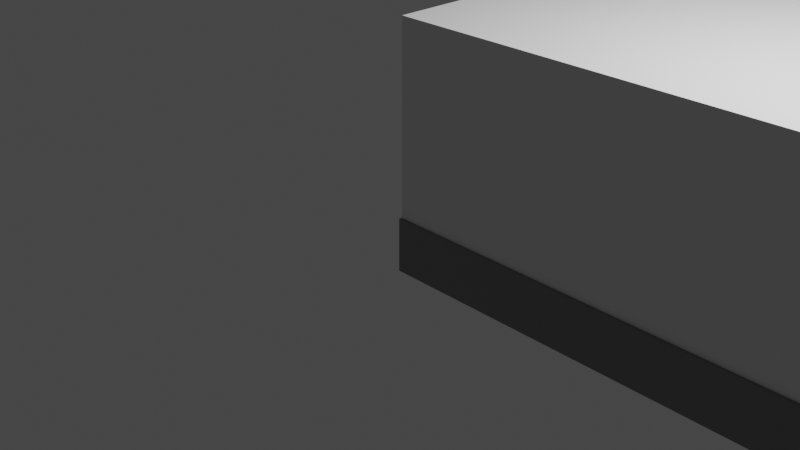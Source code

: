 # Source: tg_fasanengarten_7_1.blend  (saved by Blender 2.80.75; exported with 4.5.12 LTS)
import bpy
from mathutils import Matrix  # noqa: F401  (used for matrix-valued properties, if any)

bpy.ops.wm.read_factory_settings(use_empty=True)
scene = bpy.context.scene
scene.name = 'Scene'

# ---- collections
col_collection = bpy.data.collections.new('Collection'); scene.collection.children.link(col_collection)

# ---- materials (node trees are filled in below, after node groups)
mat_material = bpy.data.materials.new('Material')
mat_material.use_transparent_shadow = False
mat_material.diffuse_color = (1.0, 1.0, 1.0, 1.0)
mat_material_001 = bpy.data.materials.new('Material.001')
mat_material_001.use_transparent_shadow = False
mat_material_001.diffuse_color = (0.214, 0.214, 0.214, 1.0)

# ---- material node trees
mat_material.use_nodes = True; mat_material.node_tree.nodes.clear()
_N = mat_material.node_tree.nodes; _L = mat_material.node_tree.links
n0 = _N.new('ShaderNodeOutputMaterial'); n0.name = 'Material Output'; n0.location = (300, 300)
n1 = _N.new('ShaderNodeBsdfPrincipled'); n1.name = 'Principled BSDF'; n1.location = (10, 300)
n1.distribution = 'GGX'
n1.subsurface_method = 'BURLEY'
n1.inputs[0].default_value = (1.0, 1.0, 1.0, 1.0)
n1.inputs[3].default_value = 1.45
n1.inputs[27].default_value = (0.0, 0.0, 0.0, 1.0)
n1.inputs[28].default_value = 1.0
_L.new(n1.outputs[0], n0.inputs[0])
n0.is_active_output = True
mat_material_001.use_nodes = True; mat_material_001.node_tree.nodes.clear()
_N = mat_material_001.node_tree.nodes; _L = mat_material_001.node_tree.links
n0 = _N.new('ShaderNodeOutputMaterial'); n0.name = 'Material Output'; n0.location = (300, 300)
n1 = _N.new('ShaderNodeBsdfPrincipled'); n1.name = 'Principled BSDF'; n1.location = (10, 300)
n1.distribution = 'GGX'
n1.subsurface_method = 'BURLEY'
n1.inputs[0].default_value = (0.214, 0.214, 0.214, 1.0)
n1.inputs[3].default_value = 1.45
n1.inputs[27].default_value = (0.0, 0.0, 0.0, 1.0)
n1.inputs[28].default_value = 1.0
_L.new(n1.outputs[0], n0.inputs[0])
n0.is_active_output = True

# ---- world
world_world = bpy.data.worlds.new('World'); scene.world = world_world
world_world.use_nodes = True; world_world.node_tree.nodes.clear()
_N = world_world.node_tree.nodes; _L = world_world.node_tree.links
n0 = _N.new('ShaderNodeOutputWorld'); n0.name = 'World Output'; n0.location = (300, 300)
n1 = _N.new('ShaderNodeBackground'); n1.name = 'Background'; n1.location = (10, 300)
n1.inputs[0].default_value = (0.05088, 0.05088, 0.05088, 1.0)
_L.new(n1.outputs[0], n0.inputs[0])
n0.is_active_output = True
world_world.color = (0.05088, 0.05088, 0.05088)
world_world.use_sun_shadow = False
world_world.sun_shadow_jitter_overblur = 0.0

# ---- cameras
cam_camera = bpy.data.cameras.new('Camera')
cam_camera.clip_end = 100.0
cam_camera.ortho_scale = 7.314

# ---- lights
light_light = bpy.data.lights.new('Light', 'POINT')
light_light.transmission_factor = 0.0
light_light.energy = 1000.0
light_light.shadow_soft_size = 0.1
light_light.shadow_maximum_resolution = 0.006
light_light.use_absolute_resolution = True

# ---- meshes
me_plane = bpy.data.meshes.new('Plane')
me_plane.from_pydata([(-1.0, -1.0, 0.0), (1.0, -1.0, 0.0), (-1.0, 1.0, 0.0), (1.0, 1.0, 0.0), (-0.9453, -0.7931, 0.0), (-0.7628, 1.0, 0.0), (-0.7628, -0.9855, 0.0), (-0.7628, -0.7931, 0.0), (0.9781, -0.9855, 0.0), (0.9781, -0.2922, 0.0), (0.9453, 0.9855, 0.0), (0.9453, -0.2922, 0.0), (-0.9453, 0.7931, 0.0), (-0.7628, 0.7931, 0.0), (-1.0, 0.7931, 0.0), (-0.4124, 0.9855, 0.0), (0.4599, 0.7132, 0.0), (-0.7628, 0.882, 0.0), (-0.4124, 0.8548, 0.0), (0.4599, 0.8439, 0.0), (-0.4124, 1.0, 0.0), (-0.4124, 0.9855, 0.0), (-0.4124, 0.8548, 0.0), (-0.5073, 0.7604, 0.0), (-0.5073, 0.7024, 0.0), (0.5073, 0.9855, 0.0), (0.5073, 0.8439, 0.0), (0.4599, 0.7132, 0.0), (0.4599, 0.7024, 0.0), (-0.3248, 0.5554, 0.0), (-0.3102, 0.5554, 0.0), (0.3102, 0.5554, 0.0), (0.3248, 0.5554, 0.0), (-0.3248, 0.4973, 0.0), (-0.3102, 0.4973, 0.0), (0.3102, 0.4973, 0.0), (0.3248, 0.4973, 0.0), (-0.3248, 0.3884, 0.0), (-0.3102, 0.3884, 0.0), (0.3102, 0.3884, 0.0), (0.3248, 0.3884, 0.0), (-0.3248, 0.3303, 0.0), (-0.3102, 0.3303, 0.0), (0.3102, 0.3303, 0.0), (0.3248, 0.3303, 0.0), (-0.3248, 0.2214, 0.0), (-0.3102, 0.2214, 0.0), (0.3102, 0.2214, 0.0), (0.3248, 0.2214, 0.0), (-0.3248, 0.1633, 0.0), (-0.3102, 0.1633, 0.0), (0.3102, 0.1633, 0.0), (0.3248, 0.1633, 0.0), (-0.3248, 0.05445, 0.0), (-0.3102, 0.05445, 0.0), (0.3102, 0.05445, 0.0), (0.3248, 0.05445, 0.0), (-0.3248, -0.00363, 0.0), (-0.3102, -0.00363, 0.0), (0.3102, -0.00363, 0.0), (0.3248, -0.00363, 0.0), (-0.3248, -0.1125, 0.0), (-0.3102, -0.1125, 0.0), (0.3102, -0.1125, 0.0), (0.3248, -0.1125, 0.0), (-0.3248, -0.1706, 0.0), (-0.3102, -0.1706, 0.0), (0.3102, -0.1706, 0.0), (0.3248, -0.1706, 0.0), (-0.3248, -0.2795, 0.0), (-0.3102, -0.2795, 0.0), (0.3102, -0.2795, 0.0), (0.3248, -0.2795, 0.0), (-0.3248, -0.3376, 0.0), (-0.3102, -0.3376, 0.0), (0.3102, -0.3376, 0.0), (0.3248, -0.3376, 0.0), (-0.3248, -0.4465, 0.0), (-0.3102, -0.4465, 0.0), (0.3102, -0.4465, 0.0), (0.3248, -0.4465, 0.0), (-0.3248, -0.5045, 0.0), (-0.3102, -0.5045, 0.0), (0.3102, -0.5045, 0.0), (0.3248, -0.5045, 0.0), (-0.3248, -0.6134, 0.0), (-0.3102, -0.6134, 0.0), (0.3102, -0.6134, 0.0), (0.3248, -0.6134, 0.0), (-0.3248, -0.6715, 0.0), (-0.3102, -0.6715, 0.0), (0.3102, -0.6715, 0.0), (0.3248, -0.6715, 0.0), (-0.3248, -0.7804, 0.0), (-0.3102, -0.7804, 0.0), (0.3102, -0.7804, 0.0), (0.3248, -0.7804, 0.0), (-0.3248, -0.8385, 0.0), (-0.3102, -0.8385, 0.0), (0.3102, -0.8385, 0.0), (0.3248, -0.8385, 0.0), (-0.6715, 0.882, 0.0), (-0.6535, 0.8971, 0.0), (-0.6602, 0.8915, 0.0), (-0.5867, 0.9421, 0.0), (-0.5944, 0.938, 0.0), (-0.6026, 0.9333, 0.0), (-0.61, 0.9287, 0.0), (-0.6239, 0.9197, 0.0), (-0.631, 0.9147, 0.0), (-0.6386, 0.9091, 0.0), (-0.6454, 0.9038, 0.0), (-0.4833, 0.9782, 0.0), (-0.4919, 0.9765, 0.0), (-0.5011, 0.9744, 0.0), (-0.5095, 0.9722, 0.0), (-0.4351, 0.9846, 0.0), (-0.449, 0.9833, 0.0), (-0.4584, 0.9822, 0.0), (-0.467, 0.981, 0.0), (-0.5159, 0.9704, 0.0), (-0.5242, 0.9678, 0.0), (-0.5331, 0.9647, 0.0), (-0.5413, 0.9617, 0.0), (-0.5568, 0.9557, 0.0), (-0.5648, 0.9523, 0.0), (-0.5735, 0.9485, 0.0), (-0.5813, 0.9448, 0.0), (-0.5061, 0.7702, 0.0), (-0.5038, 0.7784, 0.0), (-0.4327, 0.851, 0.0), (-0.4237, 0.8534, 0.0), (-0.4856, 0.8155, 0.0), (-0.4807, 0.8217, 0.0), (-0.4745, 0.8279, 0.0), (-0.4684, 0.833, 0.0), (-0.4958, 0.799, 0.0), (-0.492, 0.806, 0.0), (-0.4993, 0.791, 0.0), (-0.5021, 0.7836, 0.0), (-0.4463, 0.8454, 0.0), (-0.439, 0.8485, 0.0), (-0.4612, 0.8379, 0.0), (-0.4543, 0.8418, 0.0), (-0.7628, 1.0, 2.1), (-1.0, 1.0, 2.1), (-0.7628, -0.7931, 2.1), (-0.9453, -0.7931, 2.1), (0.9781, -0.2922, 2.1), (0.9453, -0.2922, 2.1), (-0.7628, 0.7931, 2.1), (-0.9453, 0.7931, 2.1), (0.5068, 0.8548, 2.1), (0.5068, 0.9855, 2.1), (0.4599, 0.7132, 2.1), (-0.4491, 0.7132, 2.1), (-1.0, 0.7931, 2.1), (-0.7628, 0.882, 2.1), (-0.4491, 0.8439, 2.1), (0.5073, 0.8439, 2.1), (-0.4124, 0.9855, 2.1), (-0.4124, 0.8548, 2.1), (0.9781, -0.9855, 2.1), (-0.7628, -0.9855, 2.1), (0.4599, 0.7024, 2.1), (-0.5073, 0.7024, 2.1), (-0.5073, 0.7604, 2.1), (-0.4124, 1.0, 2.1), (0.9453, 0.9855, 2.1), (0.5073, 0.9855, 2.1), (1.0, 1.0, 2.1), (-1.0, -1.0, 2.1), (1.0, -1.0, 2.1), (-0.3248, 0.4973, 2.1), (-0.3248, 0.5554, 2.1), (-0.3102, 0.4973, 2.1), (-0.3102, 0.5554, 2.1), (0.3102, 0.4973, 2.1), (0.3102, 0.5554, 2.1), (0.3248, 0.4973, 2.1), (0.3248, 0.5554, 2.1), (-0.3248, 0.3303, 2.1), (-0.3248, 0.3884, 2.1), (-0.3102, 0.3303, 2.1), (-0.3102, 0.3884, 2.1), (0.3102, 0.3303, 2.1), (0.3102, 0.3884, 2.1), (0.3248, 0.3303, 2.1), (0.3248, 0.3884, 2.1), (-0.3248, 0.1633, 2.1), (-0.3248, 0.2214, 2.1), (-0.3102, 0.1633, 2.1), (-0.3102, 0.2214, 2.1), (0.3102, 0.1633, 2.1), (0.3102, 0.2214, 2.1), (0.3248, 0.1633, 2.1), (0.3248, 0.2214, 2.1), (-0.3248, -0.00363, 2.1), (-0.3248, 0.05445, 2.1), (-0.3102, -0.00363, 2.1), (-0.3102, 0.05445, 2.1), (0.3102, -0.00363, 2.1), (0.3102, 0.05445, 2.1), (0.3248, -0.00363, 2.1), (0.3248, 0.05445, 2.1), (-0.3248, -0.1706, 2.1), (-0.3248, -0.1125, 2.1), (-0.3102, -0.1706, 2.1), (-0.3102, -0.1125, 2.1), (0.3102, -0.1706, 2.1), (0.3102, -0.1125, 2.1), (0.3248, -0.1706, 2.1), (0.3248, -0.1125, 2.1), (-0.3248, -0.3376, 2.1), (-0.3248, -0.2795, 2.1), (-0.3102, -0.3376, 2.1), (-0.3102, -0.2795, 2.1), (0.3102, -0.3376, 2.1), (0.3102, -0.2795, 2.1), (0.3248, -0.3376, 2.1), (0.3248, -0.2795, 2.1), (-0.3248, -0.5045, 2.1), (-0.3248, -0.4465, 2.1), (-0.3102, -0.5045, 2.1), (-0.3102, -0.4465, 2.1), (0.3102, -0.5045, 2.1), (0.3102, -0.4465, 2.1), (0.3248, -0.5045, 2.1), (0.3248, -0.4465, 2.1), (-0.3248, -0.6715, 2.1), (-0.3248, -0.6134, 2.1), (-0.3102, -0.6715, 2.1), (-0.3102, -0.6134, 2.1), (0.3102, -0.6715, 2.1), (0.3102, -0.6134, 2.1), (0.3248, -0.6715, 2.1), (0.3248, -0.6134, 2.1), (-0.3248, -0.8385, 2.1), (-0.3248, -0.7804, 2.1), (-0.3102, -0.8385, 2.1), (-0.3102, -0.7804, 2.1), (0.3102, -0.8385, 2.1), (0.3102, -0.7804, 2.1), (0.3248, -0.8385, 2.1), (0.3248, -0.7804, 2.1), (-0.6715, 0.882, 2.1), (-0.6602, 0.8915, 2.1), (-0.6535, 0.8971, 2.1), (-0.6454, 0.9038, 2.1), (-0.6386, 0.9091, 2.1), (-0.631, 0.9147, 2.1), (-0.6239, 0.9197, 2.1), (-0.61, 0.9287, 2.1), (-0.6026, 0.9333, 2.1), (-0.5944, 0.938, 2.1), (-0.5867, 0.9421, 2.1), (-0.5813, 0.9448, 2.1), (-0.5735, 0.9485, 2.1), (-0.5648, 0.9523, 2.1), (-0.5568, 0.9557, 2.1), (-0.5413, 0.9617, 2.1), (-0.5331, 0.9647, 2.1), (-0.5242, 0.9678, 2.1), (-0.5159, 0.9704, 2.1), (-0.5095, 0.9722, 2.1), (-0.5011, 0.9744, 2.1), (-0.4919, 0.9765, 2.1), (-0.4833, 0.9782, 2.1), (-0.467, 0.981, 2.1), (-0.4584, 0.9822, 2.1), (-0.449, 0.9833, 2.1), (-0.4351, 0.9846, 2.1), (-0.4237, 0.8534, 2.1), (-0.4327, 0.851, 2.1), (-0.439, 0.8485, 2.1), (-0.4463, 0.8454, 2.1), (-0.4543, 0.8418, 2.1), (-0.4612, 0.8379, 2.1), (-0.4684, 0.833, 2.1), (-0.4745, 0.8279, 2.1), (-0.4807, 0.8217, 2.1), (-0.4856, 0.8155, 2.1), (-0.492, 0.806, 2.1), (-0.4958, 0.799, 2.1), (-0.4993, 0.791, 2.1), (-0.5021, 0.7836, 2.1), (-0.5038, 0.7784, 2.1), (-0.5061, 0.7702, 2.1), (-0.1713, 0.7132, 0.0), (-0.1713, 0.8439, 0.0)], [], [(99, 95, 96, 100), (75, 71, 72, 76), (97, 93, 94, 98), (73, 69, 70, 74), (35, 31, 32, 36), (33, 29, 30, 34), (43, 39, 40, 44), (41, 37, 38, 42), (51, 47, 48, 52), (49, 45, 46, 50), (59, 55, 56, 60), (57, 53, 54, 58), (67, 63, 64, 68), (65, 61, 62, 66), (81, 77, 78, 82), (83, 79, 80, 84), (89, 85, 86, 90), (91, 87, 88, 92), (5, 20, 21, 116, 117, 118, 119, 112, 113, 114, 115, 120, 121, 122, 123, 124, 125, 126, 127, 104, 105, 106, 107, 108, 109, 110, 111, 102, 103, 101, 17), (24, 23, 128, 129, 139, 138, 136, 137, 132, 133, 134, 135, 142, 143, 140, 141, 130, 131, 22, 18, 15, 21, 20, 3, 1, 0, 14, 2, 5, 17, 13, 12, 4, 7, 6, 8, 9, 11, 10, 25, 26, 289, 288, 27, 28), (241, 243, 244, 242), (217, 219, 220, 218), (237, 239, 240, 238), (213, 215, 216, 214), (177, 179, 180, 178), (173, 175, 176, 174), (185, 187, 188, 186), (181, 183, 184, 182), (193, 195, 196, 194), (189, 191, 192, 190), (201, 203, 204, 202), (197, 199, 200, 198), (209, 211, 212, 210), (205, 207, 208, 206), (221, 223, 224, 222), (225, 227, 228, 226), (229, 231, 232, 230), (233, 235, 236, 234), (144, 157, 245, 246, 247, 248, 249, 250, 251, 252, 253, 254, 255, 256, 257, 258, 259, 260, 261, 262, 263, 264, 265, 266, 267, 268, 269, 270, 271, 160, 167), (165, 164, 154, 155, 158, 159, 169, 168, 149, 148, 162, 163, 146, 147, 151, 150, 157, 144, 145, 156, 171, 172, 170, 167, 160, 153, 152, 161, 272, 273, 274, 275, 276, 277, 278, 279, 280, 281, 282, 283, 284, 285, 286, 287, 166), (2, 14, 156, 145), (107, 106, 253, 252), (62, 61, 206, 208), (13, 17, 157, 150), (106, 105, 254, 253), (65, 66, 207, 205), (16, 19, 158, 155), (105, 104, 255, 254), (67, 68, 211, 209), (289, 26, 159, 158), (104, 127, 256, 255), (10, 11, 149, 168), (21, 15, 153, 160), (127, 126, 257, 256), (69, 73, 213, 214), (18, 22, 161, 152), (126, 125, 258, 257), (74, 70, 216, 215), (8, 6, 163, 162), (125, 124, 259, 258), (71, 75, 217, 218), (24, 28, 164, 165), (124, 123, 260, 259), (76, 72, 220, 219), (23, 24, 165, 166), (123, 122, 261, 260), (72, 71, 218, 220), (20, 5, 144, 167), (122, 121, 262, 261), (70, 69, 214, 216), (25, 10, 168, 169), (121, 120, 263, 262), (75, 76, 219, 217), (26, 25, 169, 159), (120, 115, 264, 263), (73, 74, 215, 213), (3, 20, 167, 170), (115, 114, 265, 264), (77, 81, 221, 222), (0, 1, 172, 171), (114, 113, 266, 265), (82, 78, 224, 223), (28, 27, 154, 164), (113, 112, 267, 266), (79, 83, 225, 226), (29, 33, 173, 174), (112, 119, 268, 267), (84, 80, 228, 227), (34, 30, 176, 175), (119, 118, 269, 268), (78, 77, 222, 224), (31, 35, 177, 178), (118, 117, 270, 269), (80, 79, 226, 228), (36, 32, 180, 179), (117, 116, 271, 270), (83, 84, 227, 225), (32, 31, 178, 180), (116, 21, 160, 271), (81, 82, 223, 221), (30, 29, 174, 176), (22, 131, 272, 161), (85, 89, 229, 230), (33, 34, 175, 173), (131, 130, 273, 272), (90, 86, 232, 231), (35, 36, 179, 177), (130, 141, 274, 273), (87, 91, 233, 234), (37, 41, 181, 182), (141, 140, 275, 274), (92, 88, 236, 235), (42, 38, 184, 183), (140, 143, 276, 275), (86, 85, 230, 232), (39, 43, 185, 186), (143, 142, 277, 276), (88, 87, 234, 236), (44, 40, 188, 187), (142, 135, 278, 277), (91, 92, 235, 233), (40, 39, 186, 188), (135, 134, 279, 278), (89, 90, 231, 229), (38, 37, 182, 184), (134, 133, 280, 279), (14, 0, 171, 156), (41, 42, 183, 181), (133, 132, 281, 280), (1, 3, 170, 172), (43, 44, 187, 185), (132, 137, 282, 281), (4, 12, 151, 147), (45, 49, 189, 190), (137, 136, 283, 282), (9, 8, 162, 148), (50, 46, 192, 191), (136, 138, 284, 283), (93, 97, 237, 238), (47, 51, 193, 194), (138, 139, 285, 284), (98, 94, 240, 239), (52, 48, 196, 195), (139, 129, 286, 285), (95, 99, 241, 242), (48, 47, 194, 196), (129, 128, 287, 286), (100, 96, 244, 243), (46, 45, 190, 192), (128, 23, 166, 287), (94, 93, 238, 240), (49, 50, 191, 189), (96, 95, 242, 244), (51, 52, 195, 193), (6, 7, 146, 163), (53, 57, 197, 198), (99, 100, 243, 241), (58, 54, 200, 199), (97, 98, 239, 237), (55, 59, 201, 202), (60, 56, 204, 203), (17, 101, 245, 157), (56, 55, 202, 204), (54, 53, 198, 200), (101, 103, 246, 245), (57, 58, 199, 197), (5, 2, 145, 144), (103, 102, 247, 246), (59, 60, 203, 201), (7, 4, 147, 146), (102, 111, 248, 247), (61, 65, 205, 206), (11, 9, 148, 149), (111, 110, 249, 248), (66, 62, 208, 207), (12, 13, 150, 151), (110, 109, 250, 249), (63, 67, 209, 210), (15, 18, 152, 153), (109, 108, 251, 250), (68, 64, 212, 211), (27, 288, 155, 154), (108, 107, 252, 251), (64, 63, 210, 212)])
_uv = me_plane.uv_layers.new(name='UVMap')
_uv.uv.foreach_set('vector', [0.6788, 0.3304, 0.6788, 0.4568, 0.6859, 0.4568, 0.6859, 0.3304, 0.6788, 0.6001, 0.6788, 0.627, 0.6859, 0.627, 0.6859, 0.6001, 0.5194, 0.3304, 0.5194, 0.4568, 0.5319, 0.4568, 0.5319, 0.3304, 0.5195, 0.6001, 0.5194, 0.627, 0.5319, 0.627, 0.5319, 0.6001, 0.6788, 0.8223, 0.6788, 0.8514, 0.6859, 0.8514, 0.6859, 0.8223, 0.5194, 0.8223, 0.5194, 0.8514, 0.5319, 0.8514, 0.5319, 0.8223, 0.6788, 0.778, 0.6788, 0.798, 0.6859, 0.798, 0.6859, 0.778, 0.5194, 0.778, 0.5194, 0.798, 0.5319, 0.798, 0.5319, 0.778, 0.6788, 0.7353, 0.6788, 0.7561, 0.6859, 0.7561, 0.6859, 0.7353, 0.5194, 0.7353, 0.5194, 0.7561, 0.5319, 0.7561, 0.5319, 0.7353, 0.6788, 0.6914, 0.6788, 0.7081, 0.6859, 0.7081, 0.6859, 0.6914, 0.5194, 0.6914, 0.5194, 0.7081, 0.5319, 0.7081, 0.5319, 0.6914, 0.6788, 0.6499, 0.6788, 0.6685, 0.6859, 0.6685, 0.6859, 0.6499, 0.5194, 0.6499, 0.5194, 0.6685, 0.5319, 0.6685, 0.5319, 0.6499, 0.5194, 0.5257, 0.5194, 0.5597, 0.5319, 0.5597, 0.5319, 0.5257, 0.6788, 0.5257, 0.6788, 0.5597, 0.6859, 0.5597, 0.6859, 0.5257, 0.5194, 0.4568, 0.5194, 0.4823, 0.5319, 0.4823, 0.5319, 0.4568, 0.6788, 0.4568, 0.6788, 0.4823, 0.6859, 0.4823, 0.6859, 0.4568, 0.3635, 1.0, 0.4664, 1.0, 0.4664, 0.9859, 0.4149, 0.8769, 0.4, 0.8454, 0.3851, 0.814, 0.3725, 0.7874, 0.3509, 0.7416, 0.3407, 0.7201, 0.331, 0.6995, 0.3232, 0.6831, 0.3182, 0.6725, 0.3116, 0.6585, 0.3044, 0.6434, 0.2978, 0.6294, 0.2851, 0.6026, 0.2785, 0.5886, 0.2713, 0.5734, 0.2646, 0.5594, 0.2601, 0.5497, 0.2506, 0.5296, 0.2372, 0.5013, 0.2219, 0.4691, 0.1875, 0.3964, 0.1666, 0.3521, 0.1409, 0.2978, 0.1144, 0.2417, 0.07918, 0.1674, 0.04984, 0.1054, 0.0, 0.0, 0.3635, 0.9418, 0.4373, 0.8919, 0.4373, 0.9253, 0.4393, 0.9265, 0.4409, 0.9274, 0.442, 0.928, 0.4436, 0.929, 0.4454, 0.93, 0.447, 0.9309, 0.4493, 0.9322, 0.451, 0.9331, 0.4528, 0.9342, 0.4545, 0.9351, 0.4564, 0.9362, 0.4581, 0.9371, 0.4599, 0.9381, 0.4615, 0.939, 0.4628, 0.9398, 0.4642, 0.9406, 0.4664, 0.9418, 0.4664, 0.9418, 0.4664, 0.9859, 0.4664, 0.9859, 0.4664, 1.0, 1.0, 1.0, 1.0, 0.0, 0.0, 0.0, 0.0, 0.9253, 0.0, 1.0, 0.3635, 1.0, 0.3635, 0.9418, 0.3635, 0.9253, 0.2954, 0.9253, 0.2954, 0.4181, 0.3635, 0.4181, 0.3635, 0.1306, 0.9815, 0.1306, 0.9815, 0.6185, 0.9406, 0.6185, 0.9406, 0.9859, 0.8002, 0.9859, 0.8002, 0.9344, 0.5319, 0.9344, 0.5319, 0.9059, 0.7799, 0.9059, 0.7799, 0.8919, 0.6788, 0.3304, 0.6859, 0.3304, 0.6859, 0.4568, 0.6788, 0.4568, 0.6788, 0.6001, 0.6859, 0.6001, 0.6859, 0.627, 0.6788, 0.627, 0.5194, 0.3304, 0.5319, 0.3304, 0.5319, 0.4568, 0.5194, 0.4568, 0.5195, 0.6001, 0.5319, 0.6001, 0.5319, 0.627, 0.5194, 0.627, 0.6788, 0.8223, 0.6859, 0.8223, 0.6859, 0.8514, 0.6788, 0.8514, 0.5194, 0.8223, 0.5319, 0.8223, 0.5319, 0.8514, 0.5194, 0.8514, 0.6788, 0.778, 0.6859, 0.778, 0.6859, 0.798, 0.6788, 0.798, 0.5194, 0.778, 0.5319, 0.778, 0.5319, 0.798, 0.5194, 0.798, 0.6788, 0.7353, 0.6859, 0.7353, 0.6859, 0.7561, 0.6788, 0.7561, 0.5194, 0.7353, 0.5319, 0.7353, 0.5319, 0.7561, 0.5194, 0.7561, 0.6788, 0.6914, 0.6859, 0.6914, 0.6859, 0.7081, 0.6788, 0.7081, 0.5194, 0.6914, 0.5319, 0.6914, 0.5319, 0.7081, 0.5194, 0.7081, 0.6788, 0.6499, 0.6859, 0.6499, 0.6859, 0.6685, 0.6788, 0.6685, 0.5194, 0.6499, 0.5319, 0.6499, 0.5319, 0.6685, 0.5194, 0.6685, 0.5194, 0.5257, 0.5319, 0.5257, 0.5319, 0.5597, 0.5194, 0.5597, 0.6788, 0.5257, 0.6859, 0.5257, 0.6859, 0.5597, 0.6788, 0.5597, 0.5194, 0.4568, 0.5319, 0.4568, 0.5319, 0.4823, 0.5194, 0.4823, 0.6788, 0.4568, 0.6859, 0.4568, 0.6859, 0.4823, 0.6788, 0.4823, 0.3635, 1.0, 0.3635, 0.9418, 0.0, 0.0, 0.04984, 0.1054, 0.07918, 0.1674, 0.1144, 0.2417, 0.1409, 0.2978, 0.1666, 0.3521, 0.1875, 0.3964, 0.2219, 0.4691, 0.2372, 0.5013, 0.2506, 0.5296, 0.2601, 0.5497, 0.2646, 0.5594, 0.2713, 0.5734, 0.2785, 0.5886, 0.2851, 0.6026, 0.2978, 0.6294, 0.3044, 0.6434, 0.3116, 0.6585, 0.3182, 0.6725, 0.3232, 0.6831, 0.331, 0.6995, 0.3407, 0.7201, 0.3509, 0.7416, 0.3725, 0.7874, 0.3851, 0.814, 0.4, 0.8454, 0.4149, 0.8769, 0.4664, 0.9859, 0.4664, 1.0, 0.4373, 0.8919, 0.7799, 0.8919, 0.7799, 0.9059, 0.5319, 0.9059, 0.5319, 0.9344, 0.8002, 0.9344, 0.8002, 0.9859, 0.9406, 0.9859, 0.9406, 0.6185, 0.9815, 0.6185, 0.9815, 0.1306, 0.3635, 0.1306, 0.3635, 0.4181, 0.2954, 0.4181, 0.2954, 0.9253, 0.3635, 0.9253, 0.3635, 0.9418, 0.3635, 1.0, 0.0, 1.0, 0.0, 0.9253, 0.0, 0.0, 1.0, 0.0, 1.0, 1.0, 0.4664, 1.0, 0.4664, 0.9859, 0.6788, 0.9859, 0.6788, 0.9418, 0.4664, 0.9418, 0.4642, 0.9406, 0.4628, 0.9398, 0.4615, 0.939, 0.4599, 0.9381, 0.4581, 0.9371, 0.4564, 0.9362, 0.4545, 0.9351, 0.4528, 0.9342, 0.451, 0.9331, 0.4493, 0.9322, 0.447, 0.9309, 0.4454, 0.93, 0.4436, 0.929, 0.442, 0.928, 0.4409, 0.9274, 0.4393, 0.9265, 0.4373, 0.9253, 0.0, 1.0, 0.0, 0.9253, 0.0, 0.9253, 0.0, 1.0, 0.2219, 0.4691, 0.2372, 0.5013, 0.2372, 0.5013, 0.2219, 0.4691, 0.5319, 0.6685, 0.5194, 0.6685, 0.5194, 0.6685, 0.5319, 0.6685, 0.3635, 0.9253, 0.3635, 0.9418, 0.3635, 0.9418, 0.3635, 0.9253, 0.2372, 0.5013, 0.2506, 0.5296, 0.2506, 0.5296, 0.2372, 0.5013, 0.5194, 0.6499, 0.5319, 0.6499, 0.5319, 0.6499, 0.5194, 0.6499, 0.5319, 0.9059, 0.5319, 0.9344, 0.5319, 0.9344, 0.5319, 0.9059, 0.2506, 0.5296, 0.2601, 0.5497, 0.2601, 0.5497, 0.2506, 0.5296, 0.6788, 0.6499, 0.6859, 0.6499, 0.6859, 0.6499, 0.6788, 0.6499, 0.5319, 0.9344, 0.8002, 0.9344, 0.8002, 0.9344, 0.5319, 0.9344, 0.2601, 0.5497, 0.2646, 0.5594, 0.2646, 0.5594, 0.2601, 0.5497, 0.9406, 0.9859, 0.9406, 0.6185, 0.9406, 0.6185, 0.9406, 0.9859, 0.4664, 0.9859, 0.4664, 0.9859, 0.6788, 0.9859, 0.4664, 0.9859, 0.2646, 0.5594, 0.2713, 0.5734, 0.2713, 0.5734, 0.2646, 0.5594, 0.5194, 0.627, 0.5195, 0.6001, 0.5195, 0.6001, 0.5194, 0.627, 0.4664, 0.9418, 0.4664, 0.9418, 0.4664, 0.9418, 0.6788, 0.9418, 0.2713, 0.5734, 0.2785, 0.5886, 0.2785, 0.5886, 0.2713, 0.5734, 0.5319, 0.6001, 0.5319, 0.627, 0.5319, 0.627, 0.5319, 0.6001, 0.9815, 0.1306, 0.3635, 0.1306, 0.3635, 0.1306, 0.9815, 0.1306, 0.2785, 0.5886, 0.2851, 0.6026, 0.2851, 0.6026, 0.2785, 0.5886, 0.6788, 0.627, 0.6788, 0.6001, 0.6788, 0.6001, 0.6788, 0.627, 0.4373, 0.8919, 0.7799, 0.8919, 0.7799, 0.8919, 0.4373, 0.8919, 0.2851, 0.6026, 0.2978, 0.6294, 0.2978, 0.6294, 0.2851, 0.6026, 0.6859, 0.6001, 0.6859, 0.627, 0.6859, 0.627, 0.6859, 0.6001, 0.4373, 0.9253, 0.4373, 0.8919, 0.4373, 0.8919, 0.4373, 0.9253, 0.2978, 0.6294, 0.3044, 0.6434, 0.3044, 0.6434, 0.2978, 0.6294, 0.6859, 0.627, 0.6788, 0.627, 0.6788, 0.627, 0.6859, 0.627, 0.4664, 1.0, 0.3635, 1.0, 0.3635, 1.0, 0.4664, 1.0, 0.3044, 0.6434, 0.3116, 0.6585, 0.3116, 0.6585, 0.3044, 0.6434, 0.5319, 0.627, 0.5194, 0.627, 0.5194, 0.627, 0.5319, 0.627, 0.8002, 0.9859, 0.9406, 0.9859, 0.9406, 0.9859, 0.8002, 0.9859, 0.3116, 0.6585, 0.3182, 0.6725, 0.3182, 0.6725, 0.3116, 0.6585, 0.6788, 0.6001, 0.6859, 0.6001, 0.6859, 0.6001, 0.6788, 0.6001, 0.8002, 0.9344, 0.8002, 0.9859, 0.8002, 0.9859, 0.8002, 0.9344, 0.3182, 0.6725, 0.3232, 0.6831, 0.3232, 0.6831, 0.3182, 0.6725, 0.5195, 0.6001, 0.5319, 0.6001, 0.5319, 0.6001, 0.5195, 0.6001, 1.0, 1.0, 0.4664, 1.0, 0.4664, 1.0, 1.0, 1.0, 0.3232, 0.6831, 0.331, 0.6995, 0.331, 0.6995, 0.3232, 0.6831, 0.5194, 0.5597, 0.5194, 0.5257, 0.5194, 0.5257, 0.5194, 0.5597, 0.0, 0.0, 1.0, 0.0, 1.0, 0.0, 0.0, 0.0, 0.331, 0.6995, 0.3407, 0.7201, 0.3407, 0.7201, 0.331, 0.6995, 0.5319, 0.5257, 0.5319, 0.5597, 0.5319, 0.5597, 0.5319, 0.5257, 0.7799, 0.8919, 0.7799, 0.9059, 0.7799, 0.9059, 0.7799, 0.8919, 0.3407, 0.7201, 0.3509, 0.7416, 0.3509, 0.7416, 0.3407, 0.7201, 0.6788, 0.5597, 0.6788, 0.5257, 0.6788, 0.5257, 0.6788, 0.5597, 0.5194, 0.8514, 0.5194, 0.8223, 0.5194, 0.8223, 0.5194, 0.8514, 0.3509, 0.7416, 0.3725, 0.7874, 0.3725, 0.7874, 0.3509, 0.7416, 0.6859, 0.5257, 0.6859, 0.5597, 0.6859, 0.5597, 0.6859, 0.5257, 0.5319, 0.8223, 0.5319, 0.8514, 0.5319, 0.8514, 0.5319, 0.8223, 0.3725, 0.7874, 0.3851, 0.814, 0.3851, 0.814, 0.3725, 0.7874, 0.5319, 0.5597, 0.5194, 0.5597, 0.5194, 0.5597, 0.5319, 0.5597, 0.6788, 0.8514, 0.6788, 0.8223, 0.6788, 0.8223, 0.6788, 0.8514, 0.3851, 0.814, 0.4, 0.8454, 0.4, 0.8454, 0.3851, 0.814, 0.6859, 0.5597, 0.6788, 0.5597, 0.6788, 0.5597, 0.6859, 0.5597, 0.6859, 0.8223, 0.6859, 0.8514, 0.6859, 0.8514, 0.6859, 0.8223, 0.4, 0.8454, 0.4149, 0.8769, 0.4149, 0.8769, 0.4, 0.8454, 0.6788, 0.5257, 0.6859, 0.5257, 0.6859, 0.5257, 0.6788, 0.5257, 0.6859, 0.8514, 0.6788, 0.8514, 0.6788, 0.8514, 0.6859, 0.8514, 0.4149, 0.8769, 0.4664, 0.9859, 0.4664, 0.9859, 0.4149, 0.8769, 0.5194, 0.5257, 0.5319, 0.5257, 0.5319, 0.5257, 0.5194, 0.5257, 0.5319, 0.8514, 0.5194, 0.8514, 0.5194, 0.8514, 0.5319, 0.8514, 0.4664, 0.9418, 0.4642, 0.9406, 0.4642, 0.9406, 0.4664, 0.9418, 0.5194, 0.4823, 0.5194, 0.4568, 0.5194, 0.4568, 0.5194, 0.4823, 0.5194, 0.8223, 0.5319, 0.8223, 0.5319, 0.8223, 0.5194, 0.8223, 0.4642, 0.9406, 0.4628, 0.9398, 0.4628, 0.9398, 0.4642, 0.9406, 0.5319, 0.4568, 0.5319, 0.4823, 0.5319, 0.4823, 0.5319, 0.4568, 0.6788, 0.8223, 0.6859, 0.8223, 0.6859, 0.8223, 0.6788, 0.8223, 0.4628, 0.9398, 0.4615, 0.939, 0.4615, 0.939, 0.4628, 0.9398, 0.6788, 0.4823, 0.6788, 0.4568, 0.6788, 0.4568, 0.6788, 0.4823, 0.5194, 0.798, 0.5194, 0.778, 0.5194, 0.778, 0.5194, 0.798, 0.4615, 0.939, 0.4599, 0.9381, 0.4599, 0.9381, 0.4615, 0.939, 0.6859, 0.4568, 0.6859, 0.4823, 0.6859, 0.4823, 0.6859, 0.4568, 0.5319, 0.778, 0.5319, 0.798, 0.5319, 0.798, 0.5319, 0.778, 0.4599, 0.9381, 0.4581, 0.9371, 0.4581, 0.9371, 0.4599, 0.9381, 0.5319, 0.4823, 0.5194, 0.4823, 0.5194, 0.4823, 0.5319, 0.4823, 0.6788, 0.798, 0.6788, 0.778, 0.6788, 0.778, 0.6788, 0.798, 0.4581, 0.9371, 0.4564, 0.9362, 0.4564, 0.9362, 0.4581, 0.9371, 0.6859, 0.4823, 0.6788, 0.4823, 0.6788, 0.4823, 0.6859, 0.4823, 0.6859, 0.778, 0.6859, 0.798, 0.6859, 0.798, 0.6859, 0.778, 0.4564, 0.9362, 0.4545, 0.9351, 0.4545, 0.9351, 0.4564, 0.9362, 0.6788, 0.4568, 0.6859, 0.4568, 0.6859, 0.4568, 0.6788, 0.4568, 0.6859, 0.798, 0.6788, 0.798, 0.6788, 0.798, 0.6859, 0.798, 0.4545, 0.9351, 0.4528, 0.9342, 0.4528, 0.9342, 0.4545, 0.9351, 0.5194, 0.4568, 0.5319, 0.4568, 0.5319, 0.4568, 0.5194, 0.4568, 0.5319, 0.798, 0.5194, 0.798, 0.5194, 0.798, 0.5319, 0.798, 0.4528, 0.9342, 0.451, 0.9331, 0.451, 0.9331, 0.4528, 0.9342, 0.0, 0.9253, 0.0, 0.0, 0.0, 0.0, 0.0, 0.9253, 0.5194, 0.778, 0.5319, 0.778, 0.5319, 0.778, 0.5194, 0.778, 0.451, 0.9331, 0.4493, 0.9322, 0.4493, 0.9322, 0.451, 0.9331, 1.0, 0.0, 1.0, 1.0, 1.0, 1.0, 1.0, 0.0, 0.6788, 0.778, 0.6859, 0.778, 0.6859, 0.778, 0.6788, 0.778, 0.4493, 0.9322, 0.447, 0.9309, 0.447, 0.9309, 0.4493, 0.9322, 0.2954, 0.4181, 0.2954, 0.9253, 0.2954, 0.9253, 0.2954, 0.4181, 0.5194, 0.7561, 0.5194, 0.7353, 0.5194, 0.7353, 0.5194, 0.7561, 0.447, 0.9309, 0.4454, 0.93, 0.4454, 0.93, 0.447, 0.9309, 0.9815, 0.6185, 0.9815, 0.1306, 0.9815, 0.1306, 0.9815, 0.6185, 0.5319, 0.7353, 0.5319, 0.7561, 0.5319, 0.7561, 0.5319, 0.7353, 0.4454, 0.93, 0.4436, 0.929, 0.4436, 0.929, 0.4454, 0.93, 0.5194, 0.4568, 0.5194, 0.3304, 0.5194, 0.3304, 0.5194, 0.4568, 0.6788, 0.7561, 0.6788, 0.7353, 0.6788, 0.7353, 0.6788, 0.7561, 0.4436, 0.929, 0.442, 0.928, 0.442, 0.928, 0.4436, 0.929, 0.5319, 0.3304, 0.5319, 0.4568, 0.5319, 0.4568, 0.5319, 0.3304, 0.6859, 0.7353, 0.6859, 0.7561, 0.6859, 0.7561, 0.6859, 0.7353, 0.442, 0.928, 0.4409, 0.9274, 0.4409, 0.9274, 0.442, 0.928, 0.6788, 0.4568, 0.6788, 0.3304, 0.6788, 0.3304, 0.6788, 0.4568, 0.6859, 0.7561, 0.6788, 0.7561, 0.6788, 0.7561, 0.6859, 0.7561, 0.4409, 0.9274, 0.4393, 0.9265, 0.4393, 0.9265, 0.4409, 0.9274, 0.6859, 0.3304, 0.6859, 0.4568, 0.6859, 0.4568, 0.6859, 0.3304, 0.5319, 0.7561, 0.5194, 0.7561, 0.5194, 0.7561, 0.5319, 0.7561, 0.4393, 0.9265, 0.4373, 0.9253, 0.4373, 0.9253, 0.4393, 0.9265, 0.5319, 0.4568, 0.5194, 0.4568, 0.5194, 0.4568, 0.5319, 0.4568, 0.5194, 0.7353, 0.5319, 0.7353, 0.5319, 0.7353, 0.5194, 0.7353, 0.6859, 0.4568, 0.6788, 0.4568, 0.6788, 0.4568, 0.6859, 0.4568, 0.6788, 0.7353, 0.6859, 0.7353, 0.6859, 0.7353, 0.6788, 0.7353, 0.3635, 0.1306, 0.3635, 0.4181, 0.3635, 0.4181, 0.3635, 0.1306, 0.5194, 0.7081, 0.5194, 0.6914, 0.5194, 0.6914, 0.5194, 0.7081, 0.6788, 0.3304, 0.6859, 0.3304, 0.6859, 0.3304, 0.6788, 0.3304, 0.5319, 0.6914, 0.5319, 0.7081, 0.5319, 0.7081, 0.5319, 0.6914, 0.5194, 0.3304, 0.5319, 0.3304, 0.5319, 0.3304, 0.5194, 0.3304, 0.6788, 0.7081, 0.6788, 0.6914, 0.6788, 0.6914, 0.6788, 0.7081, 0.6859, 0.6914, 0.6859, 0.7081, 0.6859, 0.7081, 0.6859, 0.6914, 0.3635, 0.9418, 0.0, 0.0, 0.0, 0.0, 0.3635, 0.9418, 0.6859, 0.7081, 0.6788, 0.7081, 0.6788, 0.7081, 0.6859, 0.7081, 0.5319, 0.7081, 0.5194, 0.7081, 0.5194, 0.7081, 0.5319, 0.7081, 0.0, 0.0, 0.04984, 0.1054, 0.04984, 0.1054, 0.0, 0.0, 0.5194, 0.6914, 0.5319, 0.6914, 0.5319, 0.6914, 0.5194, 0.6914, 0.3635, 1.0, 0.0, 1.0, 0.0, 1.0, 0.3635, 1.0, 0.04984, 0.1054, 0.07918, 0.1674, 0.07918, 0.1674, 0.04984, 0.1054, 0.6788, 0.6914, 0.6859, 0.6914, 0.6859, 0.6914, 0.6788, 0.6914, 0.3635, 0.4181, 0.2954, 0.4181, 0.2954, 0.4181, 0.3635, 0.4181, 0.07918, 0.1674, 0.1144, 0.2417, 0.1144, 0.2417, 0.07918, 0.1674, 0.5194, 0.6685, 0.5194, 0.6499, 0.5194, 0.6499, 0.5194, 0.6685, 0.9406, 0.6185, 0.9815, 0.6185, 0.9815, 0.6185, 0.9406, 0.6185, 0.1144, 0.2417, 0.1409, 0.2978, 0.1409, 0.2978, 0.1144, 0.2417, 0.5319, 0.6499, 0.5319, 0.6685, 0.5319, 0.6685, 0.5319, 0.6499, 0.2954, 0.9253, 0.3635, 0.9253, 0.3635, 0.9253, 0.2954, 0.9253, 0.1409, 0.2978, 0.1666, 0.3521, 0.1666, 0.3521, 0.1409, 0.2978, 0.6788, 0.6685, 0.6788, 0.6499, 0.6788, 0.6499, 0.6788, 0.6685, 0.4664, 0.9859, 0.4664, 0.9418, 0.6788, 0.9418, 0.6788, 0.9859, 0.1666, 0.3521, 0.1875, 0.3964, 0.1875, 0.3964, 0.1666, 0.3521, 0.6859, 0.6499, 0.6859, 0.6685, 0.6859, 0.6685, 0.6859, 0.6499, 0.7799, 0.9059, 0.5319, 0.9059, 0.5319, 0.9059, 0.7799, 0.9059, 0.1875, 0.3964, 0.2219, 0.4691, 0.2219, 0.4691, 0.1875, 0.3964, 0.6859, 0.6685, 0.6788, 0.6685, 0.6788, 0.6685, 0.6859, 0.6685])
me_plane.use_remesh_preserve_volume = False
me_plane.use_remesh_preserve_attributes = False
me_plane.use_mirror_vertex_groups = False
me_plane.update()
me_plane_001 = bpy.data.meshes.new('Plane.001')
me_plane_001.from_pydata([(-1.0, -1.0, 0.0), (1.0, -1.0, 0.0), (-1.0, 1.0, 0.0), (1.0, 1.0, 0.0), (-0.7664, -1.0, 0.0), (-0.7628, -1.0, 0.0), (-0.5073, -1.0, 0.0), (-0.5036, -1.0, 0.0), (-0.1314, -1.0, 0.0), (-0.1277, -1.0, 0.0), (0.1277, -1.0, 0.0), (0.1314, -1.0, 0.0), (0.5036, -1.0, 0.0), (0.5073, -1.0, 0.0), (0.7628, -1.0, 0.0), (0.7664, -1.0, 0.0), (0.7664, 1.0, 0.0), (0.7628, 1.0, 0.0), (0.5073, 1.0, 0.0), (0.5036, 1.0, 0.0), (0.1314, 1.0, 0.0), (0.1277, 1.0, 0.0), (-0.1277, 1.0, 0.0), (-0.1314, 1.0, 0.0), (-0.5036, 1.0, 0.0), (-0.5073, 1.0, 0.0), (-0.7628, 1.0, 0.0), (-0.7664, 1.0, 0.0), (-0.3193, -1.0, 0.0), (-0.3157, -1.0, 0.0), (-0.3157, 1.0, 0.0), (-0.3193, 1.0, 0.0), (0.3157, -1.0, 0.0), (0.3193, -1.0, 0.0), (0.3193, 1.0, 0.0), (0.3157, 1.0, 0.0), (-1.0, 0.7187, 0.0), (-1.0, 0.7151, 0.0), (-1.0, 0.6352, 0.0), (-1.0, 0.6316, 0.0), (-1.0, 0.5517, 0.0), (-1.0, 0.5481, 0.0), (-1.0, 0.4682, 0.0), (-1.0, 0.4646, 0.0), (-1.0, 0.3848, 0.0), (-1.0, 0.3811, 0.0), (-1.0, 0.3013, 0.0), (-1.0, 0.2976, 0.0), (-1.0, 0.2178, 0.0), (-1.0, 0.2142, 0.0), (-1.0, 0.1343, 0.0), (-1.0, 0.1307, 0.0), (-1.0, 0.05082, 0.0), (-1.0, 0.04719, 0.0), (-1.0, -0.03267, 0.0), (-1.0, -0.0363, 0.0), (-1.0, -0.1162, 0.0), (-1.0, -0.1198, 0.0), (-1.0, -0.1996, 0.0), (-1.0, -0.2033, 0.0), (-1.0, -0.2831, 0.0), (-1.0, -0.2868, 0.0), (-1.0, -0.3666, 0.0), (-1.0, -0.3702, 0.0), (-1.0, -0.4501, 0.0), (-1.0, -0.4537, 0.0), (-1.0, -0.5336, 0.0), (-1.0, -0.5372, 0.0), (-1.0, -0.6171, 0.0), (-1.0, -0.6207, 0.0), (-1.0, -0.7005, 0.0), (-1.0, -0.7042, 0.0), (1.0, -0.8966, 0.0), (1.0, -0.8929, 0.0), (1.0, -0.8131, 0.0), (1.0, -0.8094, 0.0), (1.0, -0.7296, 0.0), (1.0, -0.726, 0.0), (1.0, -0.6461, 0.0), (1.0, -0.6425, 0.0), (1.0, -0.5626, 0.0), (1.0, -0.559, 0.0), (1.0, -0.4791, 0.0), (1.0, -0.4755, 0.0), (1.0, -0.3956, 0.0), (1.0, -0.392, 0.0), (1.0, -0.2868, 0.0), (1.0, -0.2831, 0.0), (1.0, -0.2033, 0.0), (1.0, -0.1996, 0.0), (1.0, -0.1198, 0.0), (1.0, -0.1162, 0.0), (1.0, -0.0363, 0.0), (1.0, -0.03267, 0.0), (1.0, 0.04719, 0.0), (1.0, 0.05082, 0.0), (1.0, 0.1307, 0.0), (1.0, 0.1343, 0.0), (1.0, 0.2142, 0.0), (1.0, 0.2178, 0.0), (1.0, 0.2976, 0.0), (1.0, 0.3013, 0.0), (1.0, 0.3811, 0.0), (1.0, 0.3848, 0.0), (1.0, 0.4646, 0.0), (1.0, 0.4682, 0.0), (1.0, 0.5481, 0.0), (1.0, 0.5517, 0.0), (-0.7664, -0.7042, 0.0), (-0.7664, -0.7005, 0.0), (-0.7664, -0.6207, 0.0), (-0.7664, -0.6171, 0.0), (-0.7664, -0.5372, 0.0), (-0.7664, -0.5336, 0.0), (-0.7664, -0.4537, 0.0), (-0.7664, -0.4501, 0.0), (-0.7664, -0.3702, 0.0), (-0.7664, -0.3666, 0.0), (-0.7664, -0.2868, 0.0), (-0.7664, -0.2831, 0.0), (-0.7664, -0.2033, 0.0), (-0.7664, -0.1996, 0.0), (-0.7664, -0.1198, 0.0), (-0.7664, -0.1162, 0.0), (-0.7664, -0.0363, 0.0), (-0.7664, -0.03267, 0.0), (-0.7664, 0.04719, 0.0), (-0.7664, 0.05082, 0.0), (-0.7664, 0.1307, 0.0), (-0.7664, 0.1343, 0.0), (-0.7664, 0.2142, 0.0), (-0.7664, 0.2178, 0.0), (-0.7664, 0.2976, 0.0), (-0.7664, 0.3013, 0.0), (-0.7664, 0.3811, 0.0), (-0.7664, 0.3848, 0.0), (-0.7664, 0.4646, 0.0), (-0.7664, 0.4682, 0.0), (-0.7664, 0.5481, 0.0), (-0.7664, 0.5517, 0.0), (-0.7664, 0.6316, 0.0), (-0.7664, 0.6352, 0.0), (-0.7664, 0.7151, 0.0), (-0.7664, 0.7187, 0.0), (-0.5036, -0.8439, 0.0), (-0.5036, -0.8403, 0.0), (-0.5036, -0.7623, 0.0), (-0.5036, -0.7586, 0.0), (-0.5036, -0.6788, 0.0), (-0.5036, -0.6751, 0.0), (-0.5036, -0.5953, 0.0), (-0.5036, -0.5917, 0.0), (-0.5036, -0.5118, 0.0), (-0.5036, -0.5082, 0.0), (-0.5036, -0.4283, 0.0), (-0.5036, -0.4247, 0.0), (-0.5036, -0.3448, 0.0), (-0.5036, -0.3412, 0.0), (-0.5036, -0.2613, 0.0), (-0.5036, -0.2577, 0.0), (-0.5036, -0.1779, 0.0), (-0.5036, -0.1742, 0.0), (-0.5036, -0.09437, 0.0), (-0.5036, -0.09074, 0.0), (-0.5036, -0.01089, 0.0), (-0.5036, -0.007259, 0.0), (-0.5036, 0.0726, 0.0), (-0.5036, 0.07623, 0.0), (-0.5036, 0.1561, 0.0), (-0.5036, 0.1597, 0.0), (-0.5036, 0.2396, 0.0), (-0.5036, 0.2432, 0.0), (-0.5036, 0.323, 0.0), (-0.5036, 0.3267, 0.0), (-0.5036, 0.4065, 0.0), (-0.5036, 0.4102, 0.0), (-0.5036, 0.49, 0.0), (-0.5036, 0.4936, 0.0), (-0.5036, 0.5717, 0.0), (-0.5036, 0.5753, 0.0), (-0.1314, -0.8439, 0.0), (-0.1314, -0.8403, 0.0), (-0.1314, -0.7623, 0.0), (-0.1314, -0.7586, 0.0), (-0.1314, -0.6788, 0.0), (-0.1314, -0.6751, 0.0), (-0.1314, -0.5953, 0.0), (-0.1314, -0.5917, 0.0), (-0.1314, -0.5118, 0.0), (-0.1314, -0.5082, 0.0), (-0.1314, -0.4283, 0.0), (-0.1314, -0.4247, 0.0), (-0.1314, -0.3448, 0.0), (-0.1314, -0.3412, 0.0), (-0.1314, -0.2613, 0.0), (-0.1314, -0.2577, 0.0), (-0.1314, -0.1779, 0.0), (-0.1314, -0.1742, 0.0), (-0.1314, -0.09437, 0.0), (-0.1314, -0.09074, 0.0), (-0.1314, -0.01089, 0.0), (-0.1314, -0.007259, 0.0), (-0.1314, 0.0726, 0.0), (-0.1314, 0.07623, 0.0), (-0.1314, 0.1561, 0.0), (-0.1314, 0.1597, 0.0), (-0.1314, 0.2396, 0.0), (-0.1314, 0.2432, 0.0), (-0.1314, 0.323, 0.0), (-0.1314, 0.3267, 0.0), (-0.1314, 0.4065, 0.0), (-0.1314, 0.4102, 0.0), (-0.1314, 0.49, 0.0), (-0.1314, 0.4936, 0.0), (-0.1314, 0.5717, 0.0), (-0.1314, 0.5753, 0.0), (0.1314, -0.8439, 0.0), (0.1314, -0.8403, 0.0), (0.1314, -0.7623, 0.0), (0.1314, -0.7586, 0.0), (0.1314, -0.6788, 0.0), (0.1314, -0.6751, 0.0), (0.1314, -0.5953, 0.0), (0.1314, -0.5917, 0.0), (0.1314, -0.5118, 0.0), (0.1314, -0.5082, 0.0), (0.1314, -0.4283, 0.0), (0.1314, -0.4247, 0.0), (0.1314, -0.3448, 0.0), (0.1314, -0.3412, 0.0), (0.1314, -0.2613, 0.0), (0.1314, -0.2577, 0.0), (0.1314, -0.1779, 0.0), (0.1314, -0.1742, 0.0), (0.1314, -0.09437, 0.0), (0.1314, -0.09074, 0.0), (0.1314, -0.01089, 0.0), (0.1314, -0.007259, 0.0), (0.1314, 0.0726, 0.0), (0.1314, 0.07623, 0.0), (0.1314, 0.1561, 0.0), (0.1314, 0.1597, 0.0), (0.1314, 0.2396, 0.0), (0.1314, 0.2432, 0.0), (0.1314, 0.323, 0.0), (0.1314, 0.3267, 0.0), (0.1314, 0.4065, 0.0), (0.1314, 0.4102, 0.0), (0.1314, 0.49, 0.0), (0.1314, 0.4936, 0.0), (0.1314, 0.5717, 0.0), (0.1314, 0.5753, 0.0), (0.5036, -0.8439, 0.0), (0.5036, -0.8403, 0.0), (0.5036, -0.7623, 0.0), (0.5036, -0.7586, 0.0), (0.5036, -0.6788, 0.0), (0.5036, -0.6751, 0.0), (0.5036, -0.5953, 0.0), (0.5036, -0.5917, 0.0), (0.5036, -0.5118, 0.0), (0.5036, -0.5082, 0.0), (0.5036, -0.4283, 0.0), (0.5036, -0.4247, 0.0), (0.5036, -0.3448, 0.0), (0.5036, -0.3412, 0.0), (0.5036, -0.2613, 0.0), (0.5036, -0.2577, 0.0), (0.5036, -0.1779, 0.0), (0.5036, -0.1742, 0.0), (0.5036, -0.09437, 0.0), (0.5036, -0.09074, 0.0), (0.5036, -0.01089, 0.0), (0.5036, -0.007259, 0.0), (0.5036, 0.0726, 0.0), (0.5036, 0.07623, 0.0), (0.5036, 0.1561, 0.0), (0.5036, 0.1597, 0.0), (0.5036, 0.2396, 0.0), (0.5036, 0.2432, 0.0), (0.5036, 0.323, 0.0), (0.5036, 0.3267, 0.0), (0.5036, 0.4065, 0.0), (0.5036, 0.4102, 0.0), (0.5036, 0.49, 0.0), (0.5036, 0.4936, 0.0), (0.5036, 0.5717, 0.0), (0.5036, 0.5753, 0.0), (0.7664, -0.8966, 0.0), (0.7664, -0.8929, 0.0), (0.7664, -0.8131, 0.0), (0.7664, -0.8094, 0.0), (0.7664, -0.7296, 0.0), (0.7664, -0.726, 0.0), (0.7664, -0.6461, 0.0), (0.7664, -0.6425, 0.0), (0.7664, -0.5626, 0.0), (0.7664, -0.559, 0.0), (0.7664, -0.4791, 0.0), (0.7664, -0.4755, 0.0), (0.7664, -0.3956, 0.0), (0.7664, -0.392, 0.0), (0.7664, -0.2868, 0.0), (0.7664, -0.2831, 0.0), (0.7664, -0.2033, 0.0), (0.7664, -0.1996, 0.0), (0.7664, -0.1198, 0.0), (0.7664, -0.1162, 0.0), (0.7664, -0.0363, 0.0), (0.7664, -0.03267, 0.0), (0.7664, 0.04719, 0.0), (0.7664, 0.05082, 0.0), (0.7664, 0.1307, 0.0), (0.7664, 0.1343, 0.0), (0.7664, 0.2142, 0.0), (0.7664, 0.2178, 0.0), (0.7664, 0.2976, 0.0), (0.7664, 0.3013, 0.0), (0.7664, 0.3811, 0.0), (0.7664, 0.3848, 0.0), (0.7664, 0.4646, 0.0), (0.7664, 0.4682, 0.0), (0.7664, 0.5481, 0.0), (0.7664, 0.5517, 0.0), (-0.3193, -0.8439, 0.0), (-0.3193, -0.8403, 0.0), (-0.3193, -0.7623, 0.0), (-0.3193, -0.7586, 0.0), (-0.3193, -0.6788, 0.0), (-0.3193, -0.6751, 0.0), (-0.3193, -0.5953, 0.0), (-0.3193, -0.5917, 0.0), (-0.3193, -0.5118, 0.0), (-0.3193, -0.5082, 0.0), (-0.3193, -0.4283, 0.0), (-0.3193, -0.4247, 0.0), (-0.3193, -0.3448, 0.0), (-0.3193, -0.3412, 0.0), (-0.3193, -0.2613, 0.0), (-0.3193, -0.2577, 0.0), (-0.3193, -0.1779, 0.0), (-0.3193, -0.1742, 0.0), (-0.3193, -0.09437, 0.0), (-0.3193, -0.09074, 0.0), (-0.3193, -0.01089, 0.0), (-0.3193, -0.007259, 0.0), (-0.3193, 0.0726, 0.0), (-0.3193, 0.07623, 0.0), (-0.3193, 0.1561, 0.0), (-0.3193, 0.1597, 0.0), (-0.3193, 0.2396, 0.0), (-0.3193, 0.2432, 0.0), (-0.3193, 0.323, 0.0), (-0.3193, 0.3267, 0.0), (-0.3193, 0.4065, 0.0), (-0.3193, 0.4102, 0.0), (-0.3193, 0.49, 0.0), (-0.3193, 0.4936, 0.0), (-0.3193, 0.5717, 0.0), (-0.3193, 0.5753, 0.0), (-0.3157, -0.8439, 0.0), (-0.3157, -0.8403, 0.0), (-0.3157, -0.7623, 0.0), (-0.3157, -0.7586, 0.0), (-0.3157, -0.6788, 0.0), (-0.3157, -0.6751, 0.0), (-0.3157, -0.5953, 0.0), (-0.3157, -0.5917, 0.0), (-0.3157, -0.5118, 0.0), (-0.3157, -0.5082, 0.0), (-0.3157, -0.4283, 0.0), (-0.3157, -0.4247, 0.0), (-0.3157, -0.3448, 0.0), (-0.3157, -0.3412, 0.0), (-0.3157, -0.2613, 0.0), (-0.3157, -0.2577, 0.0), (-0.3157, -0.1779, 0.0), (-0.3157, -0.1742, 0.0), (-0.3157, -0.09437, 0.0), (-0.3157, -0.09074, 0.0), (-0.3157, -0.01089, 0.0), (-0.3157, -0.007259, 0.0), (-0.3157, 0.0726, 0.0), (-0.3157, 0.07623, 0.0), (-0.3157, 0.1561, 0.0), (-0.3157, 0.1597, 0.0), (-0.3157, 0.2396, 0.0), (-0.3157, 0.2432, 0.0), (-0.3157, 0.323, 0.0), (-0.3157, 0.3267, 0.0), (-0.3157, 0.4065, 0.0), (-0.3157, 0.4102, 0.0), (-0.3157, 0.49, 0.0), (-0.3157, 0.4936, 0.0), (-0.3157, 0.5717, 0.0), (-0.3157, 0.5753, 0.0), (0.3157, -0.8439, 0.0), (0.3157, -0.8403, 0.0), (0.3157, -0.7623, 0.0), (0.3157, -0.7586, 0.0), (0.3157, -0.6788, 0.0), (0.3157, -0.6751, 0.0), (0.3157, -0.5953, 0.0), (0.3157, -0.5917, 0.0), (0.3157, -0.5118, 0.0), (0.3157, -0.5082, 0.0), (0.3157, -0.4283, 0.0), (0.3157, -0.4247, 0.0), (0.3157, -0.3448, 0.0), (0.3157, -0.3412, 0.0), (0.3157, -0.2613, 0.0), (0.3157, -0.2577, 0.0), (0.3157, -0.1779, 0.0), (0.3157, -0.1742, 0.0), (0.3157, -0.09437, 0.0), (0.3157, -0.09074, 0.0), (0.3157, -0.01089, 0.0), (0.3157, -0.007259, 0.0), (0.3157, 0.0726, 0.0), (0.3157, 0.07623, 0.0), (0.3157, 0.1561, 0.0), (0.3157, 0.1597, 0.0), (0.3157, 0.2396, 0.0), (0.3157, 0.2432, 0.0), (0.3157, 0.323, 0.0), (0.3157, 0.3267, 0.0), (0.3157, 0.4065, 0.0), (0.3157, 0.4102, 0.0), (0.3157, 0.49, 0.0), (0.3157, 0.4936, 0.0), (0.3157, 0.5717, 0.0), (0.3157, 0.5753, 0.0), (0.3193, -0.8439, 0.0), (0.3193, -0.8403, 0.0), (0.3193, -0.7623, 0.0), (0.3193, -0.7586, 0.0), (0.3193, -0.6788, 0.0), (0.3193, -0.6751, 0.0), (0.3193, -0.5953, 0.0), (0.3193, -0.5917, 0.0), (0.3193, -0.5118, 0.0), (0.3193, -0.5082, 0.0), (0.3193, -0.4283, 0.0), (0.3193, -0.4247, 0.0), (0.3193, -0.3448, 0.0), (0.3193, -0.3412, 0.0), (0.3193, -0.2613, 0.0), (0.3193, -0.2577, 0.0), (0.3193, -0.1779, 0.0), (0.3193, -0.1742, 0.0), (0.3193, -0.09437, 0.0), (0.3193, -0.09074, 0.0), (0.3193, -0.01089, 0.0), (0.3193, -0.007259, 0.0), (0.3193, 0.0726, 0.0), (0.3193, 0.07623, 0.0), (0.3193, 0.1561, 0.0), (0.3193, 0.1597, 0.0), (0.3193, 0.2396, 0.0), (0.3193, 0.2432, 0.0), (0.3193, 0.323, 0.0), (0.3193, 0.3267, 0.0), (0.3193, 0.4065, 0.0), (0.3193, 0.4102, 0.0), (0.3193, 0.49, 0.0), (0.3193, 0.4936, 0.0), (0.3193, 0.5717, 0.0), (0.3193, 0.5753, 0.0), (-0.7628, 0.8004, 0.0), (-0.7664, 0.8004, 0.0), (-0.7664, -0.7858, 0.0), (-0.7628, -0.7858, 0.0), (-0.5073, 0.5753, 0.0), (-0.1277, 0.5753, 0.0), (0.1277, 0.5753, 0.0), (0.5073, 0.5753, 0.0), (-0.5073, -0.8439, 0.0), (-0.1277, -0.8439, 0.0), (0.1277, -0.8439, 0.0), (0.5073, -0.8439, 0.0), (1.0, 0.6316, 0.0), (1.0, 0.6352, 0.0), (1.0, 0.7151, 0.0), (1.0, 0.7187, 0.0), (1.0, 0.7985, 0.0), (1.0, 0.8022, 0.0), (1.0, 0.882, 0.0), (1.0, 0.8857, 0.0), (0.7664, 0.6316, 0.0), (0.7664, 0.6352, 0.0), (0.7664, 0.7151, 0.0), (0.7664, 0.7187, 0.0), (0.7664, 0.7985, 0.0), (0.7664, 0.8022, 0.0), (0.7664, 0.882, 0.0), (0.7664, 0.8857, 0.0), (0.9526, -0.392, 0.0), (0.938, -0.392, 0.0), (0.9234, -0.392, 0.0), (0.9088, -0.392, 0.0), (0.8942, -0.392, 0.0), (0.8796, -0.392, 0.0), (0.865, -0.392, 0.0), (0.8504, -0.392, 0.0), (0.8358, -0.392, 0.0), (0.8212, -0.392, 0.0), (0.8066, -0.392, 0.0), (0.792, -0.392, 0.0), (0.7774, -0.392, 0.0), (0.9526, -0.2868, 0.0), (0.938, -0.2868, 0.0), (0.9234, -0.2868, 0.0), (0.9088, -0.2868, 0.0), (0.8942, -0.2868, 0.0), (0.8796, -0.2868, 0.0), (0.865, -0.2868, 0.0), (0.8504, -0.2868, 0.0), (0.8358, -0.2868, 0.0), (0.8212, -0.2868, 0.0), (0.8066, -0.2868, 0.0), (0.792, -0.2868, 0.0), (0.7774, -0.2868, 0.0)], [(71, 0), (15, 1), (487, 3), (27, 2), (0, 4), (4, 5), (5, 6), (6, 7), (29, 8), (8, 9), (9, 10), (10, 11), (33, 12), (12, 13), (13, 14), (3, 16), (17, 18), (18, 19), (35, 20), (20, 21), (21, 22), (22, 23), (31, 24), (24, 25), (25, 26), (26, 27), (7, 28), (28, 29), (23, 30), (30, 31), (11, 32), (32, 33), (19, 34), (34, 35), (37, 38), (39, 40), (41, 42), (43, 44), (45, 46), (47, 48), (49, 50), (51, 52), (53, 54), (55, 56), (57, 58), (59, 60), (61, 62), (63, 64), (65, 66), (67, 68), (69, 70), (1, 72), (73, 74), (75, 76), (77, 78), (79, 80), (81, 82), (83, 84), (85, 86), (87, 88), (89, 90), (91, 92), (93, 94), (95, 96), (97, 98), (99, 100), (101, 102), (103, 104), (105, 106), (2, 36), (107, 480), (481, 482), (483, 484), (485, 486)], [(433, 434, 435, 436, 437, 438, 439, 440, 441, 442, 443, 444, 445, 446, 447, 448, 449, 450, 451, 452, 453, 454, 455, 456, 457, 458, 459, 460, 461, 462, 463, 464, 465, 466, 467, 431, 430, 429, 428, 427, 426, 425, 424, 423, 422, 421, 420, 419, 418, 417, 416, 415, 414, 413, 412, 411, 410, 409, 408, 407, 406, 405, 404, 403, 402, 401, 400, 399, 398, 397, 396, 432), (216, 396, 397, 217), (218, 398, 399, 219), (220, 400, 401, 221), (222, 402, 403, 223), (224, 404, 405, 225), (226, 406, 407, 227), (228, 408, 409, 229), (230, 410, 411, 231), (232, 412, 413, 233), (234, 414, 415, 235), (236, 416, 417, 237), (238, 418, 419, 239), (240, 420, 421, 241), (242, 422, 423, 243), (244, 424, 425, 245), (246, 426, 427, 247), (248, 428, 429, 249), (250, 430, 431, 251), (288, 289, 290, 291, 292, 293, 294, 295, 296, 297, 298, 299, 300, 301, 302, 303, 304, 305, 306, 307, 308, 309, 310, 311, 312, 313, 314, 315, 316, 317, 318, 319, 320, 321, 322, 323, 488, 489, 490, 491, 492, 493, 494, 495, 16, 17, 14, 15), (217, 218, 219, 220, 221, 222, 223, 224, 225, 226, 227, 228, 229, 230, 231, 232, 233, 234, 235, 236, 237, 238, 239, 240, 241, 242, 243, 244, 245, 246, 247, 248, 249, 250, 251, 474, 478, 216), (432, 252, 253, 433), (434, 254, 255, 435), (436, 256, 257, 437), (438, 258, 259, 439), (440, 260, 261, 441), (442, 262, 263, 443), (444, 264, 265, 445), (446, 266, 267, 447), (448, 268, 269, 449), (450, 270, 271, 451), (452, 272, 273, 453), (454, 274, 275, 455), (456, 276, 277, 457), (458, 278, 279, 459), (460, 280, 281, 461), (462, 282, 283, 463), (464, 284, 285, 465), (466, 286, 287, 467), (71, 108, 470, 471, 468, 469, 143, 36, 37, 142, 141, 38, 39, 140, 139, 40, 41, 138, 137, 42, 43, 136, 135, 44, 45, 134, 133, 46, 47, 132, 131, 48, 49, 130, 129, 50, 51, 128, 127, 52, 53, 126, 125, 54, 55, 124, 123, 56, 57, 122, 121, 58, 59, 120, 119, 60, 61, 118, 117, 62, 63, 116, 115, 64, 65, 114, 113, 66, 67, 112, 111, 68, 69, 110, 109, 70), (288, 72, 73, 289), (290, 74, 75, 291), (292, 76, 77, 293), (294, 78, 79, 295), (296, 80, 81, 297), (298, 82, 83, 299), (304, 88, 89, 305), (306, 90, 91, 307), (308, 92, 93, 309), (310, 94, 95, 311), (312, 96, 97, 313), (314, 98, 99, 315), (316, 100, 101, 317), (318, 102, 103, 319), (320, 104, 105, 321), (322, 106, 107, 323), (477, 473, 215, 214, 213, 212, 211, 210, 209, 208, 207, 206, 205, 204, 203, 202, 201, 200, 199, 198, 197, 196, 195, 194, 193, 192, 191, 190, 189, 188, 187, 186, 185, 184, 183, 182, 181, 180), (476, 144, 145, 146, 147, 148, 149, 150, 151, 152, 153, 154, 155, 156, 157, 158, 159, 160, 161, 162, 163, 164, 165, 166, 167, 168, 169, 170, 171, 172, 173, 174, 175, 176, 177, 178, 179, 472), (144, 324, 360, 180, 181, 361, 362, 182, 183, 363, 364, 184, 185, 365, 366, 186, 187, 367, 368, 188, 189, 369, 370, 190, 191, 371, 372, 192, 193, 373, 374, 194, 195, 375, 376, 196, 197, 377, 378, 198, 199, 379, 380, 200, 201, 381, 382, 202, 203, 383, 384, 204, 205, 385, 386, 206, 207, 387, 388, 208, 209, 389, 390, 210, 211, 391, 392, 212, 213, 393, 394, 214, 215, 395, 359, 179, 178, 358, 357, 177, 176, 356, 355, 175, 174, 354, 353, 173, 172, 352, 351, 171, 170, 350, 349, 169, 168, 348, 347, 167, 166, 346, 345, 165, 164, 344, 343, 163, 162, 342, 341, 161, 160, 340, 339, 159, 158, 338, 337, 157, 156, 336, 335, 155, 154, 334, 333, 153, 152, 332, 331, 151, 150, 330, 329, 149, 148, 328, 327, 147, 146, 326, 325, 145), (479, 475, 287, 286, 285, 284, 283, 282, 281, 280, 279, 278, 277, 276, 275, 274, 273, 272, 271, 270, 269, 268, 267, 266, 265, 264, 263, 262, 261, 260, 259, 258, 257, 256, 255, 254, 253, 252), (488, 480, 481, 489), (490, 482, 483, 491), (492, 484, 485, 493), (494, 486, 487, 495), (300, 84, 85, 496, 497, 498, 499, 500, 501, 502, 503, 504, 505, 506, 519, 518, 517, 516, 515, 514, 513, 512, 511, 510, 509, 86, 87, 303, 302, 521, 520, 507, 508, 301), (301, 508, 521, 302), (505, 504, 517, 518), (503, 502, 515, 516), (501, 500, 513, 514), (499, 498, 511, 512), (497, 496, 509, 510)])
_uv = me_plane_001.uv_layers.new(name='UVMap')
_uv.uv.foreach_set('vector', [0.6667, 0.05405, 0.6667, 0.08108, 0.6667, 0.1081, 0.6667, 0.1351, 0.6667, 0.1622, 0.6667, 0.1892, 0.6667, 0.2162, 0.6667, 0.2432, 0.6667, 0.2703, 0.6667, 0.2973, 0.6667, 0.3243, 0.6667, 0.3514, 0.6667, 0.3784, 0.6667, 0.4054, 0.6667, 0.4324, 0.6667, 0.4595, 0.6667, 0.4865, 0.6667, 0.5135, 0.6667, 0.5405, 0.6667, 0.5676, 0.6667, 0.5946, 0.6667, 0.6216, 0.6667, 0.6486, 0.6667, 0.6757, 0.6667, 0.7027, 0.6667, 0.7297, 0.6667, 0.7568, 0.6667, 0.7838, 0.6667, 0.8108, 0.6667, 0.8378, 0.6667, 0.8649, 0.6667, 0.8919, 0.6667, 0.9189, 0.6667, 0.9459, 0.6667, 0.973, 0.641, 0.973, 0.641, 0.9459, 0.641, 0.9189, 0.641, 0.8919, 0.641, 0.8649, 0.641, 0.8378, 0.641, 0.8108, 0.641, 0.7838, 0.641, 0.7568, 0.641, 0.7297, 0.641, 0.7027, 0.641, 0.6757, 0.641, 0.6486, 0.641, 0.6216, 0.641, 0.5946, 0.641, 0.5676, 0.641, 0.5405, 0.641, 0.5135, 0.641, 0.4865, 0.641, 0.4595, 0.641, 0.4324, 0.641, 0.4054, 0.641, 0.3784, 0.641, 0.3514, 0.641, 0.3243, 0.641, 0.2973, 0.641, 0.2703, 0.641, 0.2432, 0.641, 0.2162, 0.641, 0.1892, 0.641, 0.1622, 0.641, 0.1351, 0.641, 0.1081, 0.641, 0.08108, 0.641, 0.05405, 0.641, 0.02703, 0.6667, 0.02703, 0.6154, 0.02703, 0.641, 0.02703, 0.641, 0.05405, 0.6154, 0.05405, 0.6154, 0.08108, 0.641, 0.08108, 0.641, 0.1081, 0.6154, 0.1081, 0.6154, 0.1351, 0.641, 0.1351, 0.641, 0.1622, 0.6154, 0.1622, 0.6154, 0.1892, 0.641, 0.1892, 0.641, 0.2162, 0.6154, 0.2162, 0.6154, 0.2432, 0.641, 0.2432, 0.641, 0.2703, 0.6154, 0.2703, 0.6154, 0.2973, 0.641, 0.2973, 0.641, 0.3243, 0.6154, 0.3243, 0.6154, 0.3514, 0.641, 0.3514, 0.641, 0.3784, 0.6154, 0.3784, 0.6154, 0.4054, 0.641, 0.4054, 0.641, 0.4324, 0.6154, 0.4324, 0.6154, 0.4595, 0.641, 0.4595, 0.641, 0.4865, 0.6154, 0.4865, 0.6154, 0.5135, 0.641, 0.5135, 0.641, 0.5405, 0.6154, 0.5405, 0.6154, 0.5676, 0.641, 0.5676, 0.641, 0.5946, 0.6154, 0.5946, 0.6154, 0.6216, 0.641, 0.6216, 0.641, 0.6486, 0.6154, 0.6486, 0.6154, 0.6757, 0.641, 0.6757, 0.641, 0.7027, 0.6154, 0.7027, 0.6154, 0.7297, 0.641, 0.7297, 0.641, 0.7568, 0.6154, 0.7568, 0.6154, 0.7838, 0.641, 0.7838, 0.641, 0.8108, 0.6154, 0.8108, 0.6154, 0.8378, 0.641, 0.8378, 0.641, 0.8649, 0.6154, 0.8649, 0.6154, 0.8919, 0.641, 0.8919, 0.641, 0.9189, 0.6154, 0.9189, 0.6154, 0.9459, 0.641, 0.9459, 0.641, 0.973, 0.6154, 0.973, 0.9231, 0.02703, 0.9231, 0.05405, 0.9231, 0.08108, 0.9231, 0.1081, 0.9231, 0.1351, 0.9231, 0.1622, 0.9231, 0.1892, 0.9231, 0.2162, 0.9231, 0.2432, 0.9231, 0.2703, 0.9231, 0.2973, 0.9231, 0.3243, 0.9231, 0.3514, 0.9231, 0.3784, 0.9231, 0.4054, 0.9231, 0.4324, 0.9231, 0.4595, 0.9231, 0.4865, 0.9231, 0.5135, 0.9231, 0.5405, 0.9231, 0.5676, 0.9231, 0.5946, 0.9231, 0.6216, 0.9231, 0.6486, 0.9231, 0.6757, 0.9231, 0.7027, 0.9231, 0.7297, 0.9231, 0.7568, 0.9231, 0.7838, 0.9231, 0.8108, 0.9231, 0.8378, 0.9231, 0.8649, 0.9231, 0.8919, 0.9231, 0.9189, 0.9231, 0.9459, 0.9231, 0.973, 0.9231, 0.976, 0.9231, 0.979, 0.9231, 0.982, 0.9231, 0.985, 0.9231, 0.988, 0.9231, 0.991, 0.9231, 0.994, 0.9231, 0.997, 0.9231, 1.0, 0.8462, 1.0, 0.8462, 0.0, 0.9231, 0.0, 0.6154, 0.05405, 0.6154, 0.08108, 0.6154, 0.1081, 0.6154, 0.1351, 0.6154, 0.1622, 0.6154, 0.1892, 0.6154, 0.2162, 0.6154, 0.2432, 0.6154, 0.2703, 0.6154, 0.2973, 0.6154, 0.3243, 0.6154, 0.3514, 0.6154, 0.3784, 0.6154, 0.4054, 0.6154, 0.4324, 0.6154, 0.4595, 0.6154, 0.4865, 0.6154, 0.5135, 0.6154, 0.5405, 0.6154, 0.5676, 0.6154, 0.5946, 0.6154, 0.6216, 0.6154, 0.6486, 0.6154, 0.6757, 0.6154, 0.7027, 0.6154, 0.7297, 0.6154, 0.7568, 0.6154, 0.7838, 0.6154, 0.8108, 0.6154, 0.8378, 0.6154, 0.8649, 0.6154, 0.8919, 0.6154, 0.9189, 0.6154, 0.9459, 0.6154, 0.973, 0.5385, 0.5, 0.5385, 0.25, 0.6154, 0.02703, 0.6667, 0.02703, 0.6923, 0.02703, 0.6923, 0.05405, 0.6667, 0.05405, 0.6667, 0.08108, 0.6923, 0.08108, 0.6923, 0.1081, 0.6667, 0.1081, 0.6667, 0.1351, 0.6923, 0.1351, 0.6923, 0.1622, 0.6667, 0.1622, 0.6667, 0.1892, 0.6923, 0.1892, 0.6923, 0.2162, 0.6667, 0.2162, 0.6667, 0.2432, 0.6923, 0.2432, 0.6923, 0.2703, 0.6667, 0.2703, 0.6667, 0.2973, 0.6923, 0.2973, 0.6923, 0.3243, 0.6667, 0.3243, 0.6667, 0.3514, 0.6923, 0.3514, 0.6923, 0.3784, 0.6667, 0.3784, 0.6667, 0.4054, 0.6923, 0.4054, 0.6923, 0.4324, 0.6667, 0.4324, 0.6667, 0.4595, 0.6923, 0.4595, 0.6923, 0.4865, 0.6667, 0.4865, 0.6667, 0.5135, 0.6923, 0.5135, 0.6923, 0.5405, 0.6667, 0.5405, 0.6667, 0.5676, 0.6923, 0.5676, 0.6923, 0.5946, 0.6667, 0.5946, 0.6667, 0.6216, 0.6923, 0.6216, 0.6923, 0.6486, 0.6667, 0.6486, 0.6667, 0.6757, 0.6923, 0.6757, 0.6923, 0.7027, 0.6667, 0.7027, 0.6667, 0.7297, 0.6923, 0.7297, 0.6923, 0.7568, 0.6667, 0.7568, 0.6667, 0.7838, 0.6923, 0.7838, 0.6923, 0.8108, 0.6667, 0.8108, 0.6667, 0.8378, 0.6923, 0.8378, 0.6923, 0.8649, 0.6667, 0.8649, 0.6667, 0.8919, 0.6923, 0.8919, 0.6923, 0.9189, 0.6667, 0.9189, 0.6667, 0.9459, 0.6923, 0.9459, 0.6923, 0.973, 0.6667, 0.973, 0.0, 0.02703, 0.07692, 0.02703, 0.07692, 0.01351, 0.1538, 0.25, 0.1538, 0.5, 0.07692, 0.9865, 0.07692, 0.973, 0.0, 0.973, 0.0, 0.9459, 0.07692, 0.9459, 0.07692, 0.9189, 0.0, 0.9189, 0.0, 0.8919, 0.07692, 0.8919, 0.07692, 0.8649, 0.0, 0.8649, 0.0, 0.8378, 0.07692, 0.8378, 0.07692, 0.8108, 0.0, 0.8108, 0.0, 0.7838, 0.07692, 0.7838, 0.07692, 0.7568, 0.0, 0.7568, 0.0, 0.7297, 0.07692, 0.7297, 0.07692, 0.7027, 0.0, 0.7027, 0.0, 0.6757, 0.07692, 0.6757, 0.07692, 0.6486, 0.0, 0.6486, 0.0, 0.6216, 0.07692, 0.6216, 0.07692, 0.5946, 0.0, 0.5946, 0.0, 0.5676, 0.07692, 0.5676, 0.07692, 0.5405, 0.0, 0.5405, 0.0, 0.5135, 0.07692, 0.5135, 0.07692, 0.4865, 0.0, 0.4865, 0.0, 0.4595, 0.07692, 0.4595, 0.07692, 0.4324, 0.0, 0.4324, 0.0, 0.4054, 0.07692, 0.4054, 0.07692, 0.3784, 0.0, 0.3784, 0.0, 0.3514, 0.07692, 0.3514, 0.07692, 0.3243, 0.0, 0.3243, 0.0, 0.2973, 0.07692, 0.2973, 0.07692, 0.2703, 0.0, 0.2703, 0.0, 0.2432, 0.07692, 0.2432, 0.07692, 0.2162, 0.0, 0.2162, 0.0, 0.1892, 0.07692, 0.1892, 0.07692, 0.1622, 0.0, 0.1622, 0.0, 0.1351, 0.07692, 0.1351, 0.07692, 0.1081, 0.0, 0.1081, 0.0, 0.08108, 0.07692, 0.08108, 0.07692, 0.05405, 0.0, 0.05405, 0.9231, 0.02703, 1.0, 0.02703, 1.0, 0.05405, 0.9231, 0.05405, 0.9231, 0.08108, 1.0, 0.08108, 1.0, 0.1081, 0.9231, 0.1081, 0.9231, 0.1351, 1.0, 0.1351, 1.0, 0.1622, 0.9231, 0.1622, 0.9231, 0.1892, 1.0, 0.1892, 1.0, 0.2162, 0.9231, 0.2162, 0.9231, 0.2432, 1.0, 0.2432, 1.0, 0.2703, 0.9231, 0.2703, 0.9231, 0.2973, 1.0, 0.2973, 1.0, 0.3243, 0.9231, 0.3243, 0.9231, 0.4595, 1.0, 0.4595, 1.0, 0.4865, 0.9231, 0.4865, 0.9231, 0.5135, 1.0, 0.5135, 1.0, 0.5405, 0.9231, 0.5405, 0.9231, 0.5676, 1.0, 0.5676, 1.0, 0.5946, 0.9231, 0.5946, 0.9231, 0.6216, 1.0, 0.6216, 1.0, 0.6486, 0.9231, 0.6486, 0.9231, 0.6757, 1.0, 0.6757, 1.0, 0.7027, 0.9231, 0.7027, 0.9231, 0.7297, 1.0, 0.7297, 1.0, 0.7568, 0.9231, 0.7568, 0.9231, 0.7838, 1.0, 0.7838, 1.0, 0.8108, 0.9231, 0.8108, 0.9231, 0.8378, 1.0, 0.8378, 1.0, 0.8649, 0.9231, 0.8649, 0.9231, 0.8919, 1.0, 0.8919, 1.0, 0.9189, 0.9231, 0.9189, 0.9231, 0.9459, 1.0, 0.9459, 1.0, 0.973, 0.9231, 0.973, 0.4615, 0.25, 0.4615, 0.5, 0.3846, 0.973, 0.3846, 0.9459, 0.3846, 0.9189, 0.3846, 0.8919, 0.3846, 0.8649, 0.3846, 0.8378, 0.3846, 0.8108, 0.3846, 0.7838, 0.3846, 0.7568, 0.3846, 0.7297, 0.3846, 0.7027, 0.3846, 0.6757, 0.3846, 0.6486, 0.3846, 0.6216, 0.3846, 0.5946, 0.3846, 0.5676, 0.3846, 0.5405, 0.3846, 0.5135, 0.3846, 0.4865, 0.3846, 0.4595, 0.3846, 0.4324, 0.3846, 0.4054, 0.3846, 0.3784, 0.3846, 0.3514, 0.3846, 0.3243, 0.3846, 0.2973, 0.3846, 0.2703, 0.3846, 0.2432, 0.3846, 0.2162, 0.3846, 0.1892, 0.3846, 0.1622, 0.3846, 0.1351, 0.3846, 0.1081, 0.3846, 0.08108, 0.3846, 0.05405, 0.3846, 0.02703, 0.2308, 0.25, 0.3077, 0.02703, 0.3077, 0.05405, 0.3077, 0.08108, 0.3077, 0.1081, 0.3077, 0.1351, 0.3077, 0.1622, 0.3077, 0.1892, 0.3077, 0.2162, 0.3077, 0.2432, 0.3077, 0.2703, 0.3077, 0.2973, 0.3077, 0.3243, 0.3077, 0.3514, 0.3077, 0.3784, 0.3077, 0.4054, 0.3077, 0.4324, 0.3077, 0.4595, 0.3077, 0.4865, 0.3077, 0.5135, 0.3077, 0.5405, 0.3077, 0.5676, 0.3077, 0.5946, 0.3077, 0.6216, 0.3077, 0.6486, 0.3077, 0.6757, 0.3077, 0.7027, 0.3077, 0.7297, 0.3077, 0.7568, 0.3077, 0.7838, 0.3077, 0.8108, 0.3077, 0.8378, 0.3077, 0.8649, 0.3077, 0.8919, 0.3077, 0.9189, 0.3077, 0.9459, 0.3077, 0.973, 0.2308, 0.5, 0.3077, 0.02703, 0.3333, 0.02703, 0.359, 0.02703, 0.3846, 0.02703, 0.3846, 0.05405, 0.359, 0.05405, 0.359, 0.08108, 0.3846, 0.08108, 0.3846, 0.1081, 0.359, 0.1081, 0.359, 0.1351, 0.3846, 0.1351, 0.3846, 0.1622, 0.359, 0.1622, 0.359, 0.1892, 0.3846, 0.1892, 0.3846, 0.2162, 0.359, 0.2162, 0.359, 0.2432, 0.3846, 0.2432, 0.3846, 0.2703, 0.359, 0.2703, 0.359, 0.2973, 0.3846, 0.2973, 0.3846, 0.3243, 0.359, 0.3243, 0.359, 0.3514, 0.3846, 0.3514, 0.3846, 0.3784, 0.359, 0.3784, 0.359, 0.4054, 0.3846, 0.4054, 0.3846, 0.4324, 0.359, 0.4324, 0.359, 0.4595, 0.3846, 0.4595, 0.3846, 0.4865, 0.359, 0.4865, 0.359, 0.5135, 0.3846, 0.5135, 0.3846, 0.5405, 0.359, 0.5405, 0.359, 0.5676, 0.3846, 0.5676, 0.3846, 0.5946, 0.359, 0.5946, 0.359, 0.6216, 0.3846, 0.6216, 0.3846, 0.6486, 0.359, 0.6486, 0.359, 0.6757, 0.3846, 0.6757, 0.3846, 0.7027, 0.359, 0.7027, 0.359, 0.7297, 0.3846, 0.7297, 0.3846, 0.7568, 0.359, 0.7568, 0.359, 0.7838, 0.3846, 0.7838, 0.3846, 0.8108, 0.359, 0.8108, 0.359, 0.8378, 0.3846, 0.8378, 0.3846, 0.8649, 0.359, 0.8649, 0.359, 0.8919, 0.3846, 0.8919, 0.3846, 0.9189, 0.359, 0.9189, 0.359, 0.9459, 0.3846, 0.9459, 0.3846, 0.973, 0.359, 0.973, 0.3333, 0.973, 0.3077, 0.973, 0.3077, 0.9459, 0.3333, 0.9459, 0.3333, 0.9189, 0.3077, 0.9189, 0.3077, 0.8919, 0.3333, 0.8919, 0.3333, 0.8649, 0.3077, 0.8649, 0.3077, 0.8378, 0.3333, 0.8378, 0.3333, 0.8108, 0.3077, 0.8108, 0.3077, 0.7838, 0.3333, 0.7838, 0.3333, 0.7568, 0.3077, 0.7568, 0.3077, 0.7297, 0.3333, 0.7297, 0.3333, 0.7027, 0.3077, 0.7027, 0.3077, 0.6757, 0.3333, 0.6757, 0.3333, 0.6486, 0.3077, 0.6486, 0.3077, 0.6216, 0.3333, 0.6216, 0.3333, 0.5946, 0.3077, 0.5946, 0.3077, 0.5676, 0.3333, 0.5676, 0.3333, 0.5405, 0.3077, 0.5405, 0.3077, 0.5135, 0.3333, 0.5135, 0.3333, 0.4865, 0.3077, 0.4865, 0.3077, 0.4595, 0.3333, 0.4595, 0.3333, 0.4324, 0.3077, 0.4324, 0.3077, 0.4054, 0.3333, 0.4054, 0.3333, 0.3784, 0.3077, 0.3784, 0.3077, 0.3514, 0.3333, 0.3514, 0.3333, 0.3243, 0.3077, 0.3243, 0.3077, 0.2973, 0.3333, 0.2973, 0.3333, 0.2703, 0.3077, 0.2703, 0.3077, 0.2432, 0.3333, 0.2432, 0.3333, 0.2162, 0.3077, 0.2162, 0.3077, 0.1892, 0.3333, 0.1892, 0.3333, 0.1622, 0.3077, 0.1622, 0.3077, 0.1351, 0.3333, 0.1351, 0.3333, 0.1081, 0.3077, 0.1081, 0.3077, 0.08108, 0.3333, 0.08108, 0.3333, 0.05405, 0.3077, 0.05405, 0.7692, 0.25, 0.7692, 0.5, 0.6923, 0.973, 0.6923, 0.9459, 0.6923, 0.9189, 0.6923, 0.8919, 0.6923, 0.8649, 0.6923, 0.8378, 0.6923, 0.8108, 0.6923, 0.7838, 0.6923, 0.7568, 0.6923, 0.7297, 0.6923, 0.7027, 0.6923, 0.6757, 0.6923, 0.6486, 0.6923, 0.6216, 0.6923, 0.5946, 0.6923, 0.5676, 0.6923, 0.5405, 0.6923, 0.5135, 0.6923, 0.4865, 0.6923, 0.4595, 0.6923, 0.4324, 0.6923, 0.4054, 0.6923, 0.3784, 0.6923, 0.3514, 0.6923, 0.3243, 0.6923, 0.2973, 0.6923, 0.2703, 0.6923, 0.2432, 0.6923, 0.2162, 0.6923, 0.1892, 0.6923, 0.1622, 0.6923, 0.1351, 0.6923, 0.1081, 0.6923, 0.08108, 0.6923, 0.05405, 0.6923, 0.02703, 0.9231, 0.976, 1.0, 0.976, 1.0, 0.979, 0.9231, 0.979, 0.9231, 0.982, 1.0, 0.982, 1.0, 0.985, 0.9231, 0.985, 0.9231, 0.988, 1.0, 0.988, 1.0, 0.991, 0.9231, 0.991, 0.9231, 0.994, 1.0, 0.994, 1.0, 0.997, 0.9231, 0.997, 0.9231, 0.3514, 1.0, 0.3514, 1.0, 0.3784, 0.9945, 0.3784, 0.989, 0.3784, 0.9835, 0.3784, 0.978, 0.3784, 0.9725, 0.3784, 0.967, 0.3784, 0.9615, 0.3784, 0.956, 0.3784, 0.9505, 0.3784, 0.9451, 0.3784, 0.9396, 0.3784, 0.9396, 0.4054, 0.9451, 0.4054, 0.9505, 0.4054, 0.956, 0.4054, 0.9615, 0.4054, 0.967, 0.4054, 0.9725, 0.4054, 0.978, 0.4054, 0.9835, 0.4054, 0.989, 0.4054, 0.9945, 0.4054, 1.0, 0.4054, 1.0, 0.4324, 0.9231, 0.4324, 0.9231, 0.4054, 0.9286, 0.4054, 0.9341, 0.4054, 0.9341, 0.3784, 0.9286, 0.3784, 0.9231, 0.3784, 0.9231, 0.3784, 0.9286, 0.3784, 0.9286, 0.4054, 0.9231, 0.4054, 0.9451, 0.3784, 0.9505, 0.3784, 0.9505, 0.4054, 0.9451, 0.4054, 0.956, 0.3784, 0.9615, 0.3784, 0.9615, 0.4054, 0.956, 0.4054, 0.967, 0.3784, 0.9725, 0.3784, 0.9725, 0.4054, 0.967, 0.4054, 0.978, 0.3784, 0.9835, 0.3784, 0.9835, 0.4054, 0.978, 0.4054, 0.989, 0.3784, 0.9945, 0.3784, 0.9945, 0.4054, 0.989, 0.4054])
me_plane_001.materials.append(mat_material)
me_plane_001.use_remesh_preserve_volume = False
me_plane_001.use_remesh_preserve_attributes = False
me_plane_001.use_mirror_vertex_groups = False
me_plane_001.update()
me_plane_002 = bpy.data.meshes.new('Plane.002')
me_plane_002.from_pydata([(-1.0, -1.0, 0.0), (1.0, -1.0, 0.0), (-1.0, 1.0, 0.0), (1.0, 1.0, 0.0), (-1.0, 1.0, -0.5999), (-1.0, -1.0, -0.5999), (1.0, -1.0, -0.5999), (1.0, 1.0, -0.5999)], [], [(0, 2, 3, 1), (5, 6, 7, 4), (3, 2, 4, 7), (0, 1, 6, 5), (1, 3, 7, 6), (2, 0, 5, 4)])
_uv = me_plane_002.uv_layers.new(name='UVMap')
_uv.uv.foreach_set('vector', [0.0, 0.0, 0.0, 1.0, 1.0, 1.0, 1.0, 0.0, 0.0, 0.0, 1.0, 0.0, 1.0, 1.0, 0.0, 1.0, 1.0, 1.0, 0.0, 1.0, 0.0, 1.0, 1.0, 1.0, 0.0, 0.0, 1.0, 0.0, 1.0, 0.0, 0.0, 0.0, 1.0, 0.0, 1.0, 1.0, 1.0, 1.0, 1.0, 0.0, 0.0, 1.0, 0.0, 0.0, 0.0, 0.0, 0.0, 1.0])
me_plane_002.materials.append(mat_material_001)
me_plane_002.use_remesh_preserve_volume = False
me_plane_002.use_remesh_preserve_attributes = False
me_plane_002.use_mirror_vertex_groups = False
me_plane_002.update()

# ---- objects
ob_background = bpy.data.objects.new('Background', None)
ob_light = bpy.data.objects.new('Light', light_light)
ob_camera = bpy.data.objects.new('Camera', cam_camera)
ob_walls = bpy.data.objects.new('Walls', me_plane)
ob_markings = bpy.data.objects.new('Markings', me_plane_001)
ob_ground_plane = bpy.data.objects.new('Ground Plane', me_plane_002)

# ---- transforms, parenting, visibility, modifiers, constraints
ob_background.location = (33.11, 25.96, 0.0)
ob_background.scale = (1.016, 0.9867, 0.9733)
ob_background.empty_display_type = 'IMAGE'
ob_background.empty_display_size = 57.83
ob_background.empty_image_offset = (-0.5892, -0.4663)
ob_background.use_empty_image_alpha = True
ob_background.color = (1.0, 1.0, 1.0, 0.4444)
ob_background.lineart.crease_threshold = 0.0
ob_light.location = (4.076, 1.005, 5.904)
ob_light.rotation_euler = (0.6503, 0.05522, 1.866)
ob_light.lock_rotations_4d = False
ob_light.empty_display_type = 'ARROWS'
ob_light.color = (0.0, 0.0, 0.0, 0.0)
ob_light.lineart.crease_threshold = 0.0
ob_camera.location = (7.359, -6.926, 4.958)
ob_camera.rotation_euler = (1.109, 0.0, 0.8149)
ob_camera.lock_rotations_4d = False
ob_camera.empty_display_type = 'ARROWS'
ob_camera.color = (0.0, 0.0, 0.0, 0.0)
ob_camera.display_type = 'WIRE'
ob_camera.lineart.crease_threshold = 0.0
ob_walls.location = (27.41, 27.58, 0.0)
ob_walls.scale = (27.4, 27.55, 1.0)
ob_walls.lineart.crease_threshold = 0.0
ob_markings.location = (27.4, 27.55, 0.0)
ob_markings.scale = (27.4, 27.55, 1.0)
ob_markings.lineart.crease_threshold = 0.0
ob_ground_plane.location = (27.4, 27.55, -0.0001)
ob_ground_plane.scale = (27.4, 27.55, 1.0)
ob_ground_plane.lineart.crease_threshold = 0.0

# ---- collection membership
scene.collection.objects.link(ob_background)
col_collection.objects.link(ob_light)
col_collection.objects.link(ob_camera)
col_collection.objects.link(ob_walls)
col_collection.objects.link(ob_markings)
col_collection.objects.link(ob_ground_plane)

# ---- scene / render settings (as saved in the file)
scene.camera = ob_camera
scene.frame_start = 1; scene.frame_end = 250; scene.frame_set(1)
scene.render.engine = 'BLENDER_EEVEE_NEXT'
scene.cycles.use_denoising = False
scene.cycles.samples = 128
scene.cycles.sampling_pattern = 'TABULATED_SOBOL'
scene.cycles.use_adaptive_sampling = False
scene.cycles.use_light_tree = False
scene.view_settings.view_transform = 'Filmic'
bpy.context.view_layer.update()
